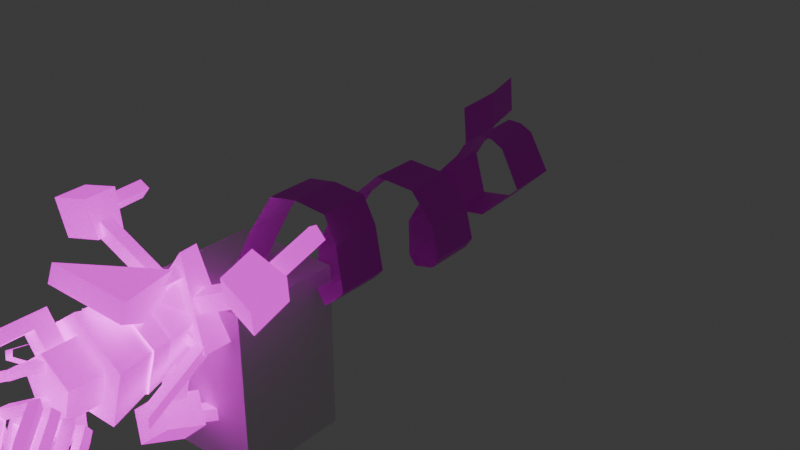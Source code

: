 # Source: lighter.blend  (saved by Blender 4.0.36; exported with 4.5.12 LTS)
import bpy
from mathutils import Matrix  # noqa: F401  (used for matrix-valued properties, if any)

bpy.ops.wm.read_factory_settings(use_empty=True)
scene = bpy.context.scene
scene.name = 'Scene'

# ---- collections
col_collection = bpy.data.collections.new('Collection'); scene.collection.children.link(col_collection)
col_ligher = bpy.data.collections.new('ligher'); scene.collection.children.link(col_ligher)
col_ligher_phy = bpy.data.collections.new('ligher_phy'); scene.collection.children.link(col_ligher_phy)

# ---- images (referenced by path relative to the original .blend; pixels are not part of the script)
import os
ASSET_DIR = os.environ.get("B2B_ASSET_DIR", "")  # directory of the original .blend (textures are referenced by path, not embedded)
HERE = os.path.dirname(os.path.abspath(__file__))  # packed textures are extracted next to this script under _unpacked/

def load_image(name, relpath, width, height, colorspace="sRGB"):
    """Load a texture the original file referenced (path relative to the .blend, or extracted next to this script)."""
    p = next((c for c in (os.path.join(HERE, relpath), os.path.join(ASSET_DIR, relpath)) if relpath and os.path.exists(c)), "")
    if p:
        img = bpy.data.images.load(p, check_existing=True)
        img.name = name
    else:  # same state as the original file: an image datablock whose file is absent (Cycles renders it pink)
        img = bpy.data.images.new(name, width, height)
        img.source = "FILE"
        img.filepath = "//" + (relpath or name)
    img.colorspace_settings.name = colorspace
    return img
img_lighter_psd_001 = load_image('lighter.psd.001', 'lighter.psd', 1024, 1024, 'sRGB')
img_lighter_emission_psd = load_image('lighter_emission.psd', 'lighter_emission.psd', 1024, 1024, 'sRGB')
img_chain_psd_001 = load_image('chain.psd.001', 'chain.psd', 1024, 1024, 'sRGB')

# ---- materials (node trees are filled in below, after node groups)
mat_ligher = bpy.data.materials.new('ligher')
mat_ligher.use_transparent_shadow = False
mat_chain = bpy.data.materials.new('chain')
mat_chain.use_transparent_shadow = False

# ---- material node trees
mat_ligher.use_nodes = True; mat_ligher.node_tree.nodes.clear()
_N = mat_ligher.node_tree.nodes; _L = mat_ligher.node_tree.links
n0 = _N.new('ShaderNodeBsdfPrincipled'); n0.name = 'Principled BSDF'; n0.location = (10, 300)
n0.inputs[3].default_value = 1.0
n0.inputs[28].default_value = 1.0
n1 = _N.new('ShaderNodeTexImage'); n1.name = 'Image Texture'; n1.location = (-280, 280)
n1.image = img_lighter_psd_001
n1.interpolation = 'Closest'
n2 = _N.new('ShaderNodeOutputMaterial'); n2.name = 'Material Output'; n2.location = (300, 300)
n3 = _N.new('ShaderNodeTexImage'); n3.name = 'Image Texture.001'; n3.location = (-280, -240)
n3.image = img_lighter_emission_psd
n3.interpolation = 'Closest'
_L.new(n0.outputs[0], n2.inputs[0])
_L.new(n1.outputs[0], n0.inputs[0])
_L.new(n3.outputs[0], n0.inputs[27])
n2.is_active_output = True
mat_chain.use_nodes = True; mat_chain.node_tree.nodes.clear()
_N = mat_chain.node_tree.nodes; _L = mat_chain.node_tree.links
n0 = _N.new('ShaderNodeBsdfPrincipled'); n0.name = 'Principled BSDF'; n0.location = (10, 300)
n0.inputs[3].default_value = 1.45
n1 = _N.new('ShaderNodeOutputMaterial'); n1.name = 'Material Output'; n1.location = (300, 300)
n2 = _N.new('ShaderNodeTexImage'); n2.name = 'Image Texture'; n2.location = (-280, 280)
n2.image = img_chain_psd_001
n2.interpolation = 'Closest'
_L.new(n0.outputs[0], n1.inputs[0])
_L.new(n2.outputs[0], n0.inputs[0])
_L.new(n2.outputs[1], n0.inputs[4])
n1.is_active_output = True

# ---- world
world_world = bpy.data.worlds.new('World'); scene.world = world_world
world_world.use_nodes = True; world_world.node_tree.nodes.clear()
_N = world_world.node_tree.nodes; _L = world_world.node_tree.links
n0 = _N.new('ShaderNodeOutputWorld'); n0.name = 'World Output'; n0.location = (300, 300)
n1 = _N.new('ShaderNodeBackground'); n1.name = 'Background'; n1.location = (10, 300)
n1.inputs[0].default_value = (0.05088, 0.05088, 0.05088, 1.0)
_L.new(n1.outputs[0], n0.inputs[0])
n0.is_active_output = True
world_world.color = (0.05088, 0.05088, 0.05088)
world_world.use_sun_shadow = False
world_world.sun_shadow_jitter_overblur = 0.0

# ---- meshes
me_cylinder_002 = bpy.data.meshes.new('Cylinder.002')
me_cylinder_002.from_pydata([(0.002081, 0.1268, 0.1172), (0.002081, 0.1495, 0.1996), (0.0363, 0.1046, 0.119), (0.04734, 0.1198, 0.2035), (0.1012, 0.05765, 0.1197), (0.1123, 0.07284, 0.2041), (0.1446, 0.02461, 0.1171), (0.1655, 0.03259, 0.1996), (0.1397, -0.002028, 0.1181), (0.1575, -0.007833, 0.2025), (0.1155, -0.0779, 0.1201), (0.1334, -0.08371, 0.2045), (0.09358, -0.1427, 0.1169), (0.1085, -0.1568, 0.1999), (0.08073, -0.1479, 0.1169), (0.08073, -0.1667, 0.2014), (0.002081, -0.1486, 0.1202), (0.002081, -0.1674, 0.2047), (-0.07657, -0.1479, 0.1169), (-0.07657, -0.1667, 0.2014), (-0.1632, -0.1756, 0.1058), (-0.1823, -0.1839, 0.1918), (-0.2035, -0.108, 0.09333), (-0.2351, -0.112, 0.172), (-0.2119, -0.003285, 0.09673), (-0.244, 0.01371, 0.1724), (-0.1765, 0.01662, 0.1057), (-0.1787, 0.02397, 0.1936), (-0.09705, 0.05765, 0.1197), (-0.1081, 0.07284, 0.2041), (-0.03214, 0.1046, 0.119), (-0.04318, 0.1198, 0.2035), (-0.1394, -0.1385, 0.03385), (-0.2043, -0.1644, 0.2629), (-0.1842, -0.002229, 0.03385), (-0.2294, -0.02984, 0.2689), (-0.06441, -0.1138, 0.05964), (-0.138, -0.1426, 0.2857), (-0.1092, 0.02242, 0.05964), (-0.1977, -0.01943, 0.2798), (-0.1618, -0.07034, 0.03385), (-0.2214, -0.05404, 0.2689), (-0.0868, -0.04569, 0.05964), (-0.1897, -0.04363, 0.2798), (-0.2226, -0.1088, 0.2629), (-0.2732, -0.008338, 0.2575), (-0.1752, 0.02387, 0.2912), (-0.1563, -0.08704, 0.2857), (-0.1459, -0.06513, 0.2912), (-0.1167, -0.1541, 0.2912), (-0.2147, -0.1863, 0.2575), (-0.2439, -0.09734, 0.2575), (-0.241, -0.07009, 0.3008), (-0.2547, -0.02856, 0.3008), (-0.2003, -0.01069, 0.3195), (-0.1867, -0.05222, 0.3195), (-0.1753, -0.1028, 0.3194), (-0.1627, -0.1412, 0.3194), (-0.2084, -0.1563, 0.3037), (-0.2211, -0.1178, 0.3037), (0.002081, 0.07959, -0.01834), (0.002081, 0.1814, 0.3521), (0.1007, 0.007943, -0.01834), (0.1975, 0.03941, 0.3521), (0.06303, -0.108, -0.01834), (0.1229, -0.1904, 0.3521), (-0.05886, -0.108, -0.01834), (-0.1187, -0.1904, 0.3521), (-0.09653, 0.007943, -0.01834), (-0.1934, 0.03941, 0.3521), (0.1191, 0.01393, 0.3521), (-0.02386, 0.08011, 0.3841), (0.03782, -0.127, 0.3872), (-0.03329, -0.127, 0.3872), (-0.08901, 0.03277, 0.3841), (0.1191, 0.01393, 0.4848), (-0.02386, 0.08011, 0.4527), (0.03782, -0.127, 0.4464), (-0.03329, -0.127, 0.4464), (-0.08901, 0.03277, 0.4527), (0.005437, 0.0618, 0.594), (-0.01837, 0.05085, 0.5887), (-0.01531, 0.08837, 0.5877), (0.005154, 0.1001, 0.5979), (0.11, 0.09904, 0.7176), (0.0909, 0.07897, 0.7378), (0.08395, 0.1058, 0.7579), (0.1031, 0.1259, 0.7378), (0.1928, 0.02147, 0.8164), (0.1847, -0.002443, 0.8395), (0.1836, 0.02156, 0.8639), (0.1918, 0.04547, 0.8408), (0.3096, 0.05835, 0.7724), (0.3417, 0.047, 0.7757), (0.3499, 0.07523, 0.7933), (0.3177, 0.08659, 0.79), (0.2342, 0.101, 0.6734), (0.2463, 0.1035, 0.6414), (0.2427, 0.1376, 0.6427), (0.2306, 0.1351, 0.6746), (0.1201, 0.04489, 0.7), (0.1017, 0.029, 0.6759), (0.07383, 0.04634, 0.6858), (0.09227, 0.06223, 0.7099), (0.1939, -0.01665, 0.7809), (0.1896, -0.05034, 0.7763), (0.1826, -0.05393, 0.8097), (0.1869, -0.02024, 0.8142), (0.3077, 0.02013, 0.737), (0.3215, -0.008992, 0.7253), (0.3517, -0.0001461, 0.739), (0.3379, 0.02897, 0.7506), (0.2297, 0.06334, 0.6357), (0.2401, 0.03837, 0.6147), (0.2473, 0.06164, 0.5906), (0.2369, 0.08662, 0.6116), (0.1078, 0.001304, 0.6657), (0.118, -0.02216, 0.6429), (0.08615, -0.02368, 0.6303), (0.07599, -0.0002161, 0.6531), (0.1907, -0.06868, 0.7561), (0.1935, -0.087, 0.7273), (0.1857, -0.1155, 0.7447), (0.183, -0.09719, 0.7735), (0.3223, -0.02567, 0.7023), (0.3074, -0.05081, 0.6844), (0.3371, -0.06796, 0.6839), (0.352, -0.04282, 0.7018), (0.2317, 0.02502, 0.5812), (0.2326, -0.008764, 0.5868), (0.2452, -0.01365, 0.5553), (0.2443, 0.02014, 0.5497), (0.08741, -0.05161, 0.6182), (0.1186, -0.06513, 0.6137), (0.1065, -0.08437, 0.5881), (0.07538, -0.07085, 0.5925), (0.1857, -0.1382, 0.7271), (0.1934, -0.1275, 0.6955), (0.1908, -0.1596, 0.6839), (0.183, -0.1703, 0.7155), (0.3424, -0.08725, 0.6608), (0.31, -0.08964, 0.65), (0.317, -0.12, 0.6357), (0.3494, -0.1176, 0.6465), (0.2403, -0.02739, 0.5189), (0.2322, -0.04627, 0.5463), (0.2366, -0.07484, 0.5279), (0.2447, -0.05596, 0.5005), (0.09708, -0.07312, 0.574), (0.1024, -0.08987, 0.6034), (0.09687, -0.1197, 0.5874), (0.09159, -0.1029, 0.558), (-0.01892, -0.04818, 0.5678), (-0.03695, -0.05393, 0.5781), (-0.04248, -0.08564, 0.5681), (-0.02255, -0.07724, 0.5525), (0.01921, 0.04098, 0.4172), (-0.01505, 0.04098, 0.4172), (-0.01505, 0.07524, 0.4172), (0.01921, 0.07524, 0.4172), (0.02292, -0.0734, 0.4172), (-0.01028, -0.06492, 0.4172), (-0.01876, -0.09811, 0.4172), (0.01444, -0.1066, 0.4172), (0.01562, 0.08056, 0.6299), (-0.005276, 0.06831, 0.6214), (-0.004068, 0.1047, 0.6197), (0.01323, 0.116, 0.6343), (0.03081, 0.08962, 0.6638), (0.00333, 0.08027, 0.6551), (0.003027, 0.1164, 0.6595), (0.0297, 0.1236, 0.6733), (0.04905, 0.08757, 0.6934), (0.005496, 0.0815, 0.6894), (0.007711, 0.1169, 0.6971), (0.05014, 0.1207, 0.7045), (0.07689, 0.09524, 0.7033), (0.06868, 0.07462, 0.7294), (0.05757, 0.1017, 0.7473), (0.06578, 0.1223, 0.7212), (0.131, 0.08146, 0.7405), (0.1031, 0.06593, 0.753), (0.0995, 0.09102, 0.776), (0.1273, 0.1065, 0.7635), (0.1492, 0.06527, 0.7609), (0.1214, 0.04975, 0.7735), (0.1177, 0.07484, 0.7965), (0.1456, 0.09037, 0.784), (0.1675, 0.04909, 0.7814), (0.1396, 0.03356, 0.794), (0.136, 0.05866, 0.817), (0.1638, 0.07419, 0.8045), (0.1857, 0.03291, 0.8019), (0.1579, 0.01738, 0.8144), (0.1542, 0.04248, 0.8375), (0.1821, 0.05801, 0.8249), (0.2077, 0.02954, 0.8062), (0.2233, 0.007367, 0.8271), (0.2253, 0.0316, 0.8512), (0.2097, 0.05377, 0.8303), (0.236, 0.0386, 0.7947), (0.2516, 0.01642, 0.8156), (0.2536, 0.04065, 0.8398), (0.238, 0.06283, 0.8188), (0.2643, 0.04766, 0.7832), (0.2799, 0.02548, 0.8042), (0.2819, 0.04971, 0.8283), (0.2663, 0.07189, 0.8074), (0.2926, 0.05671, 0.7718), (0.3082, 0.03453, 0.7927), (0.3102, 0.05876, 0.8169), (0.2946, 0.08094, 0.7959), (0.2944, 0.06107, 0.7636), (0.322, 0.06108, 0.7433), (0.3285, 0.09352, 0.7522), (0.3009, 0.09351, 0.7725), (0.2761, 0.07157, 0.7386), (0.3038, 0.07158, 0.7184), (0.3103, 0.104, 0.7273), (0.2826, 0.104, 0.7475), (0.2579, 0.08207, 0.7136), (0.2856, 0.08208, 0.6934), (0.292, 0.1145, 0.7023), (0.2644, 0.1145, 0.7225), (0.2396, 0.09257, 0.6887), (0.2673, 0.09258, 0.6684), (0.2738, 0.125, 0.6773), (0.2461, 0.125, 0.6976), (0.2214, 0.09091, 0.6816), (0.2147, 0.0878, 0.6481), (0.199, 0.1182, 0.6484), (0.2056, 0.1213, 0.6819), (0.1931, 0.07617, 0.6886), (0.1864, 0.07306, 0.6551), (0.1707, 0.1035, 0.6554), (0.1773, 0.1066, 0.6889), (0.1648, 0.06143, 0.6955), (0.1581, 0.05832, 0.6621), (0.1424, 0.08874, 0.6624), (0.149, 0.09185, 0.6958), (0.1365, 0.0467, 0.7025), (0.1298, 0.04359, 0.669), (0.1141, 0.074, 0.6693), (0.1207, 0.07711, 0.7028), (0.1345, 0.04227, 0.7063), (0.1199, 0.01298, 0.6962), (0.09593, 0.0166, 0.7204), (0.1106, 0.04589, 0.7305), (0.1528, 0.02608, 0.7268), (0.1381, -0.003201, 0.7167), (0.1142, 0.000421, 0.7409), (0.1288, 0.02971, 0.751), (0.171, 0.009904, 0.7473), (0.1564, -0.01938, 0.7372), (0.1324, -0.01576, 0.7614), (0.1471, 0.01353, 0.7715), (0.1893, -0.006276, 0.7677), (0.1746, -0.03556, 0.7576), (0.1507, -0.03194, 0.7819), (0.1653, -0.002654, 0.792), (0.2057, -0.008794, 0.7709), (0.2139, -0.04157, 0.7652), (0.2273, -0.04367, 0.7967), (0.2191, -0.01089, 0.8024), (0.234, 0.0002621, 0.7595), (0.2422, -0.03252, 0.7538), (0.2556, -0.03462, 0.7852), (0.2474, -0.001837, 0.7909), (0.2623, 0.009318, 0.748), (0.2705, -0.02346, 0.7423), (0.2839, -0.02556, 0.7738), (0.2757, 0.007219, 0.7795), (0.2906, 0.01837, 0.7365), (0.2988, -0.01441, 0.7309), (0.3122, -0.0165, 0.7623), (0.304, 0.01627, 0.768), (0.2925, 0.02296, 0.7279), (0.3048, -0.002316, 0.7083), (0.3304, 0.01802, 0.6981), (0.3181, 0.0433, 0.7177), (0.2743, 0.03346, 0.7029), (0.2865, 0.008184, 0.6833), (0.3122, 0.02852, 0.6732), (0.2999, 0.0538, 0.6928), (0.256, 0.04396, 0.678), (0.2683, 0.01868, 0.6584), (0.2939, 0.03902, 0.6482), (0.2816, 0.0643, 0.6678), (0.2378, 0.05446, 0.653), (0.25, 0.02918, 0.6334), (0.2757, 0.04952, 0.6232), (0.2634, 0.0748, 0.6428), (0.2136, 0.05226, 0.6437), (0.2218, 0.02661, 0.6225), (0.2067, 0.04325, 0.5966), (0.1986, 0.0689, 0.6178), (0.1853, 0.03753, 0.6506), (0.1935, 0.01187, 0.6294), (0.1784, 0.02851, 0.6035), (0.1703, 0.05416, 0.6247), (0.157, 0.02279, 0.6576), (0.1652, -0.002861, 0.6364), (0.1501, 0.01378, 0.6105), (0.142, 0.03943, 0.6317), (0.1287, 0.008055, 0.6646), (0.1369, -0.0176, 0.6434), (0.1218, -0.000961, 0.6175), (0.1137, 0.02469, 0.6387), (0.1237, -0.006506, 0.6774), (0.1332, -0.02768, 0.6522), (0.1068, -0.04823, 0.6595), (0.09727, -0.02706, 0.6847), (0.1419, -0.02269, 0.6979), (0.1514, -0.04386, 0.6727), (0.125, -0.06441, 0.68), (0.1155, -0.04324, 0.7052), (0.1602, -0.03887, 0.7184), (0.1697, -0.06004, 0.6932), (0.1433, -0.08059, 0.7005), (0.1338, -0.05942, 0.7257), (0.1784, -0.05505, 0.7389), (0.1879, -0.07622, 0.7137), (0.1615, -0.09678, 0.721), (0.152, -0.0756, 0.7462), (0.2118, -0.06015, 0.7453), (0.2065, -0.07906, 0.7172), (0.2213, -0.1059, 0.7325), (0.2266, -0.08701, 0.7606), (0.2401, -0.0511, 0.7339), (0.2348, -0.07, 0.7058), (0.2496, -0.09686, 0.7211), (0.2549, -0.07796, 0.7491), (0.2684, -0.04204, 0.7224), (0.2631, -0.06095, 0.6943), (0.2778, -0.08781, 0.7096), (0.2832, -0.0689, 0.7377), (0.2967, -0.03299, 0.7109), (0.2914, -0.05189, 0.6829), (0.3061, -0.07875, 0.6982), (0.3115, -0.05985, 0.7262), (0.3048, -0.01699, 0.6811), (0.2925, -0.04868, 0.6768), (0.3181, -0.05563, 0.6551), (0.3304, -0.02395, 0.6595), (0.2865, -0.006491, 0.6562), (0.2743, -0.03818, 0.6518), (0.2999, -0.04513, 0.6302), (0.3122, -0.01344, 0.6345), (0.2683, 0.004009, 0.6312), (0.256, -0.02768, 0.6268), (0.2816, -0.03463, 0.6052), (0.2939, -0.002945, 0.6095), (0.25, 0.01451, 0.6062), (0.2378, -0.01718, 0.6019), (0.2634, -0.02413, 0.5802), (0.2757, 0.007556, 0.5846), (0.2033, 0.01026, 0.5882), (0.2201, -0.01878, 0.5951), (0.217, -0.02835, 0.5623), (0.2002, 0.0006892, 0.5554), (0.175, -0.004481, 0.5951), (0.1918, -0.03352, 0.602), (0.1887, -0.04309, 0.5693), (0.1719, -0.01405, 0.5624), (0.1467, -0.01922, 0.6021), (0.1635, -0.04826, 0.609), (0.1604, -0.05782, 0.5762), (0.1436, -0.02878, 0.5694), (0.1184, -0.03395, 0.6091), (0.1352, -0.06299, 0.616), (0.1321, -0.07256, 0.5832), (0.1153, -0.04352, 0.5763), (0.1065, -0.07086, 0.6419), (0.1331, -0.06811, 0.6204), (0.1239, -0.09749, 0.6053), (0.09738, -0.1002, 0.6268), (0.1248, -0.08704, 0.6623), (0.1513, -0.08429, 0.6409), (0.1422, -0.1137, 0.6258), (0.1156, -0.1164, 0.6473), (0.143, -0.1032, 0.6828), (0.1696, -0.1005, 0.6613), (0.1604, -0.1299, 0.6463), (0.1339, -0.1326, 0.6678), (0.1613, -0.1194, 0.7033), (0.1878, -0.1166, 0.6818), (0.1787, -0.146, 0.6668), (0.1521, -0.1488, 0.6882), (0.2214, -0.1286, 0.7149), (0.2065, -0.1195, 0.6854), (0.2117, -0.1511, 0.6731), (0.2265, -0.1602, 0.7026), (0.2497, -0.1195, 0.7035), (0.2348, -0.1105, 0.674), (0.2399, -0.142, 0.6617), (0.2548, -0.1511, 0.6912), (0.278, -0.1105, 0.692), (0.2631, -0.1014, 0.6625), (0.2682, -0.133, 0.6502), (0.2831, -0.1421, 0.6797), (0.3063, -0.1014, 0.6806), (0.2914, -0.09235, 0.6511), (0.2965, -0.1239, 0.6388), (0.3114, -0.133, 0.6683), (0.322, -0.07137, 0.6246), (0.2944, -0.08581, 0.6388), (0.3009, -0.1149, 0.6218), (0.3285, -0.1004, 0.6077), (0.3038, -0.06087, 0.5997), (0.2761, -0.07531, 0.6138), (0.2826, -0.1044, 0.5969), (0.3103, -0.08992, 0.5827), (0.2856, -0.05037, 0.5747), (0.2579, -0.06481, 0.5889), (0.2644, -0.09386, 0.5719), (0.292, -0.07942, 0.5578), (0.2673, -0.03987, 0.5497), (0.2396, -0.05431, 0.5639), (0.2461, -0.08336, 0.5469), (0.2738, -0.06892, 0.5328), (0.2014, -0.03793, 0.5308), (0.217, -0.05348, 0.5571), (0.2189, -0.08241, 0.5388), (0.2033, -0.06686, 0.5126), (0.1731, -0.04699, 0.5423), (0.1887, -0.06253, 0.5685), (0.1906, -0.09147, 0.5503), (0.175, -0.07592, 0.524), (0.1448, -0.05604, 0.5538), (0.1604, -0.07159, 0.58), (0.1623, -0.1005, 0.5618), (0.1467, -0.08497, 0.5355), (0.1165, -0.0651, 0.5652), (0.1321, -0.08065, 0.5915), (0.134, -0.1096, 0.5732), (0.1184, -0.09403, 0.547), (0.07629, -0.06213, 0.5739), (0.07113, -0.07628, 0.6047), (0.05817, -0.1042, 0.5896), (0.06333, -0.09007, 0.5589), (0.05454, -0.05527, 0.5817), (0.003813, -0.07092, 0.6078), (-0.002701, -0.09256, 0.5822), (0.04143, -0.07488, 0.5554), (0.02796, -0.0422, 0.5751), (-0.005227, -0.05774, 0.5963), (-0.01619, -0.0864, 0.5783), (0.01793, -0.06451, 0.5501), (-9.239e-05, -0.04396, 0.5738), (-0.02228, -0.05639, 0.5915), (-0.03057, -0.08695, 0.5764), (-0.005698, -0.07073, 0.5526), (0.01921, 0.04098, 0.4501), (-0.01505, 0.04098, 0.4501), (-0.01505, 0.07524, 0.4501), (0.01921, 0.07524, 0.4501), (0.01921, 0.04305, 0.4835), (-0.01505, 0.04131, 0.483), (-0.01505, 0.07664, 0.4836), (0.01921, 0.07874, 0.4845), (0.01865, 0.05021, 0.5191), (-0.01505, 0.04556, 0.5174), (-0.01515, 0.08254, 0.5199), (0.01742, 0.08721, 0.5228), (0.009336, 0.05753, 0.5567), (-0.01742, 0.04895, 0.5522), (-0.01911, 0.08579, 0.5564), (0.004239, 0.09501, 0.5642), (-0.0195, -0.05453, 0.5417), (-0.03481, -0.05512, 0.5453), (-0.04262, -0.08793, 0.5427), (-0.02551, -0.08615, 0.5365), (-0.002731, -0.06336, 0.5125), (-0.0282, -0.0594, 0.5142), (-0.03587, -0.09174, 0.5127), (-0.009285, -0.09555, 0.5101), (0.01157, -0.07118, 0.4823), (-0.01736, -0.06435, 0.4828), (-0.02546, -0.09723, 0.4826), (0.004271, -0.1039, 0.4817), (0.02099, -0.0734, 0.4501), (-0.01087, -0.06492, 0.4501), (-0.01921, -0.09811, 0.4501), (0.01293, -0.1066, 0.4501), (-0.1839, -0.1348, 0.3008), (-0.1862, -0.1164, 0.3149), (-0.1893, -0.1699, 0.3684), (-0.1897, -0.1481, 0.3764), (-0.1242, -0.1867, 0.4587), (-0.128, -0.1639, 0.4613), (-0.0372, -0.1626, 0.5138), (-0.05102, -0.1441, 0.5112), (0.01843, -0.07627, 0.4754), (-0.003938, -0.07036, 0.4778), (-0.2173, -0.04737, 0.3044), (-0.203, -0.03329, 0.3161), (-0.237, -0.01321, 0.3974), (-0.2162, -0.005096, 0.3909), (-0.1836, 0.03736, 0.4973), (-0.1681, 0.04039, 0.4802), (-0.09147, 0.06856, 0.5482), (-0.09194, 0.06774, 0.5249), (0.00458, 0.04319, 0.4905), (-0.0139, 0.04654, 0.4768), (0.002081, 0.09895, 0.3521), (-0.1149, 0.01393, 0.3521), (0.002081, 0.09895, 0.4848), (-0.1149, 0.01393, 0.4848), (-0.0677, 0.1404, 0.3841), (-0.1328, 0.09311, 0.3841), (-0.0677, 0.1404, 0.4527), (-0.1328, 0.09311, 0.4527), (-0.09548, 0.1787, 0.3841), (-0.1606, 0.1314, 0.3841), (-0.09548, 0.1787, 0.4527), (-0.1606, 0.1314, 0.4527), (-0.0677, 0.1404, 0.6487), (-0.1328, 0.09311, 0.6487), (-0.09548, 0.1787, 0.6487), (-0.1606, 0.1314, 0.6487), (-0.07025, -0.1236, 0.3521), (0.07441, -0.1236, 0.3521), (-0.07025, -0.1236, 0.4848), (0.07441, -0.1236, 0.4848), (-0.03612, -0.1785, 0.3888), (0.03499, -0.1785, 0.3888), (-0.03612, -0.1785, 0.4479), (0.03499, -0.1785, 0.4479), (-0.03612, -0.2419, 0.3888), (0.03499, -0.2419, 0.3888), (-0.03612, -0.2419, 0.4479), (0.03499, -0.2419, 0.4479), (-0.03612, -0.1785, 0.6309), (0.03499, -0.1785, 0.6309), (-0.03612, -0.2419, 0.6309), (0.03499, -0.2419, 0.6309), (-0.03612, -0.1785, 0.6613), (0.03499, -0.1785, 0.6613), (-0.03612, -0.2419, 0.6613), (0.03499, -0.2419, 0.6613), (-0.0677, 0.1404, 0.6672), (-0.1328, 0.09311, 0.6672), (-0.09548, 0.1787, 0.6672), (-0.1606, 0.1314, 0.6672)], [], [(0, 1, 3, 2), (2, 3, 5, 4), (4, 5, 7, 6), (6, 7, 9, 8), (8, 9, 11, 10), (10, 11, 13, 12), (12, 13, 15, 14), (14, 15, 17, 16), (16, 17, 19, 18), (18, 19, 21, 20), (20, 21, 23, 22), (22, 23, 25, 24), (24, 25, 27, 26), (26, 27, 29, 28), (28, 29, 31, 30), (30, 31, 1, 0), (40, 51, 45, 34), (34, 45, 46, 38), (42, 48, 49, 36), (36, 49, 50, 32), (40, 42, 36, 32), (44, 33, 58, 59), (41, 43, 55, 52), (34, 38, 42, 40), (38, 46, 48, 42), (32, 50, 51, 40), (41, 35, 45, 51), (35, 39, 46, 45), (39, 43, 48, 46), (43, 41, 51, 48), (47, 37, 49, 48), (37, 33, 50, 49), (33, 44, 51, 50), (44, 47, 48, 51), (54, 53, 52, 55), (39, 35, 53, 54), (43, 39, 54, 55), (35, 41, 52, 53), (56, 59, 58, 57), (37, 47, 56, 57), (47, 44, 59, 56), (33, 37, 57, 58), (60, 61, 63, 62), (62, 63, 65, 64), (64, 65, 67, 66), (61, 69, 505, 504), (66, 67, 69, 68), (68, 69, 61, 60), (60, 62, 64, 66, 68), (76, 71, 508, 510), (63, 61, 504, 70), (67, 65, 521, 520), (69, 67, 520, 505), (65, 63, 70, 521), (75, 506, 507, 522, 523), (73, 72, 525, 524), (70, 504, 506, 75), (505, 520, 522, 507), (521, 70, 75, 523), (156, 157, 158, 159), (163, 162, 161, 160), (164, 165, 81, 80), (165, 166, 82, 81), (166, 167, 83, 82), (167, 164, 80, 83), (168, 169, 165, 164), (169, 170, 166, 165), (170, 171, 167, 166), (171, 168, 164, 167), (172, 173, 169, 168), (173, 174, 170, 169), (174, 175, 171, 170), (175, 172, 168, 171), (176, 177, 173, 172), (177, 178, 174, 173), (178, 179, 175, 174), (179, 176, 172, 175), (84, 85, 177, 176), (85, 86, 178, 177), (86, 87, 179, 178), (87, 84, 176, 179), (180, 181, 85, 84), (181, 182, 86, 85), (182, 183, 87, 86), (183, 180, 84, 87), (184, 185, 181, 180), (185, 186, 182, 181), (186, 187, 183, 182), (187, 184, 180, 183), (188, 189, 185, 184), (189, 190, 186, 185), (190, 191, 187, 186), (191, 188, 184, 187), (192, 193, 189, 188), (193, 194, 190, 189), (194, 195, 191, 190), (195, 192, 188, 191), (88, 89, 193, 192), (89, 90, 194, 193), (90, 91, 195, 194), (91, 88, 192, 195), (196, 197, 89, 88), (197, 198, 90, 89), (198, 199, 91, 90), (199, 196, 88, 91), (200, 201, 197, 196), (201, 202, 198, 197), (202, 203, 199, 198), (203, 200, 196, 199), (204, 205, 201, 200), (205, 206, 202, 201), (206, 207, 203, 202), (207, 204, 200, 203), (208, 209, 205, 204), (209, 210, 206, 205), (210, 211, 207, 206), (211, 208, 204, 207), (92, 93, 209, 208), (93, 94, 210, 209), (94, 95, 211, 210), (95, 92, 208, 211), (212, 213, 93, 92), (213, 214, 94, 93), (214, 215, 95, 94), (215, 212, 92, 95), (216, 217, 213, 212), (217, 218, 214, 213), (218, 219, 215, 214), (219, 216, 212, 215), (220, 221, 217, 216), (221, 222, 218, 217), (222, 223, 219, 218), (223, 220, 216, 219), (224, 225, 221, 220), (225, 226, 222, 221), (226, 227, 223, 222), (227, 224, 220, 223), (96, 97, 225, 224), (97, 98, 226, 225), (98, 99, 227, 226), (99, 96, 224, 227), (228, 229, 97, 96), (229, 230, 98, 97), (230, 231, 99, 98), (231, 228, 96, 99), (232, 233, 229, 228), (233, 234, 230, 229), (234, 235, 231, 230), (235, 232, 228, 231), (236, 237, 233, 232), (237, 238, 234, 233), (238, 239, 235, 234), (239, 236, 232, 235), (240, 241, 237, 236), (241, 242, 238, 237), (242, 243, 239, 238), (243, 240, 236, 239), (100, 101, 241, 240), (101, 102, 242, 241), (102, 103, 243, 242), (103, 100, 240, 243), (244, 245, 101, 100), (245, 246, 102, 101), (246, 247, 103, 102), (247, 244, 100, 103), (248, 249, 245, 244), (249, 250, 246, 245), (250, 251, 247, 246), (251, 248, 244, 247), (252, 253, 249, 248), (253, 254, 250, 249), (254, 255, 251, 250), (255, 252, 248, 251), (256, 257, 253, 252), (257, 258, 254, 253), (258, 259, 255, 254), (259, 256, 252, 255), (104, 105, 257, 256), (105, 106, 258, 257), (106, 107, 259, 258), (107, 104, 256, 259), (260, 261, 105, 104), (261, 262, 106, 105), (262, 263, 107, 106), (263, 260, 104, 107), (264, 265, 261, 260), (265, 266, 262, 261), (266, 267, 263, 262), (267, 264, 260, 263), (268, 269, 265, 264), (269, 270, 266, 265), (270, 271, 267, 266), (271, 268, 264, 267), (272, 273, 269, 268), (273, 274, 270, 269), (274, 275, 271, 270), (275, 272, 268, 271), (108, 109, 273, 272), (109, 110, 274, 273), (110, 111, 275, 274), (111, 108, 272, 275), (276, 277, 109, 108), (277, 278, 110, 109), (278, 279, 111, 110), (279, 276, 108, 111), (280, 281, 277, 276), (281, 282, 278, 277), (282, 283, 279, 278), (283, 280, 276, 279), (284, 285, 281, 280), (285, 286, 282, 281), (286, 287, 283, 282), (287, 284, 280, 283), (288, 289, 285, 284), (289, 290, 286, 285), (290, 291, 287, 286), (291, 288, 284, 287), (112, 113, 289, 288), (113, 114, 290, 289), (114, 115, 291, 290), (115, 112, 288, 291), (292, 293, 113, 112), (293, 294, 114, 113), (294, 295, 115, 114), (295, 292, 112, 115), (296, 297, 293, 292), (297, 298, 294, 293), (298, 299, 295, 294), (299, 296, 292, 295), (300, 301, 297, 296), (301, 302, 298, 297), (302, 303, 299, 298), (303, 300, 296, 299), (304, 305, 301, 300), (305, 306, 302, 301), (306, 307, 303, 302), (307, 304, 300, 303), (116, 117, 305, 304), (117, 118, 306, 305), (118, 119, 307, 306), (119, 116, 304, 307), (308, 309, 117, 116), (309, 310, 118, 117), (310, 311, 119, 118), (311, 308, 116, 119), (312, 313, 309, 308), (313, 314, 310, 309), (314, 315, 311, 310), (315, 312, 308, 311), (316, 317, 313, 312), (317, 318, 314, 313), (318, 319, 315, 314), (319, 316, 312, 315), (320, 321, 317, 316), (321, 322, 318, 317), (322, 323, 319, 318), (323, 320, 316, 319), (120, 121, 321, 320), (121, 122, 322, 321), (122, 123, 323, 322), (123, 120, 320, 323), (324, 325, 121, 120), (325, 326, 122, 121), (326, 327, 123, 122), (327, 324, 120, 123), (328, 329, 325, 324), (329, 330, 326, 325), (330, 331, 327, 326), (331, 328, 324, 327), (332, 333, 329, 328), (333, 334, 330, 329), (334, 335, 331, 330), (335, 332, 328, 331), (336, 337, 333, 332), (337, 338, 334, 333), (338, 339, 335, 334), (339, 336, 332, 335), (124, 125, 337, 336), (125, 126, 338, 337), (126, 127, 339, 338), (127, 124, 336, 339), (340, 341, 125, 124), (341, 342, 126, 125), (342, 343, 127, 126), (343, 340, 124, 127), (344, 345, 341, 340), (345, 346, 342, 341), (346, 347, 343, 342), (347, 344, 340, 343), (348, 349, 345, 344), (349, 350, 346, 345), (350, 351, 347, 346), (351, 348, 344, 347), (352, 353, 349, 348), (353, 354, 350, 349), (354, 355, 351, 350), (355, 352, 348, 351), (128, 129, 353, 352), (129, 130, 354, 353), (130, 131, 355, 354), (131, 128, 352, 355), (356, 357, 129, 128), (357, 358, 130, 129), (358, 359, 131, 130), (359, 356, 128, 131), (360, 361, 357, 356), (361, 362, 358, 357), (362, 363, 359, 358), (363, 360, 356, 359), (364, 365, 361, 360), (365, 366, 362, 361), (366, 367, 363, 362), (367, 364, 360, 363), (368, 369, 365, 364), (369, 370, 366, 365), (370, 371, 367, 366), (371, 368, 364, 367), (132, 133, 369, 368), (133, 134, 370, 369), (134, 135, 371, 370), (135, 132, 368, 371), (372, 373, 133, 132), (373, 374, 134, 133), (374, 375, 135, 134), (375, 372, 132, 135), (376, 377, 373, 372), (377, 378, 374, 373), (378, 379, 375, 374), (379, 376, 372, 375), (380, 381, 377, 376), (381, 382, 378, 377), (382, 383, 379, 378), (383, 380, 376, 379), (384, 385, 381, 380), (385, 386, 382, 381), (386, 387, 383, 382), (387, 384, 380, 383), (136, 137, 385, 384), (137, 138, 386, 385), (138, 139, 387, 386), (139, 136, 384, 387), (388, 389, 137, 136), (389, 390, 138, 137), (390, 391, 139, 138), (391, 388, 136, 139), (392, 393, 389, 388), (393, 394, 390, 389), (394, 395, 391, 390), (395, 392, 388, 391), (396, 397, 393, 392), (397, 398, 394, 393), (398, 399, 395, 394), (399, 396, 392, 395), (400, 401, 397, 396), (401, 402, 398, 397), (402, 403, 399, 398), (403, 400, 396, 399), (140, 141, 401, 400), (141, 142, 402, 401), (142, 143, 403, 402), (143, 140, 400, 403), (404, 405, 141, 140), (405, 406, 142, 141), (406, 407, 143, 142), (407, 404, 140, 143), (408, 409, 405, 404), (409, 410, 406, 405), (410, 411, 407, 406), (411, 408, 404, 407), (412, 413, 409, 408), (413, 414, 410, 409), (414, 415, 411, 410), (415, 412, 408, 411), (416, 417, 413, 412), (417, 418, 414, 413), (418, 419, 415, 414), (419, 416, 412, 415), (144, 145, 417, 416), (145, 146, 418, 417), (146, 147, 419, 418), (147, 144, 416, 419), (420, 421, 145, 144), (421, 422, 146, 145), (422, 423, 147, 146), (423, 420, 144, 147), (424, 425, 421, 420), (425, 426, 422, 421), (426, 427, 423, 422), (427, 424, 420, 423), (428, 429, 425, 424), (429, 430, 426, 425), (430, 431, 427, 426), (431, 428, 424, 427), (432, 433, 429, 428), (433, 434, 430, 429), (434, 435, 431, 430), (435, 432, 428, 431), (148, 149, 433, 432), (149, 150, 434, 433), (150, 151, 435, 434), (151, 148, 432, 435), (436, 437, 149, 148), (437, 438, 150, 149), (438, 439, 151, 150), (439, 436, 148, 151), (440, 441, 437, 436), (441, 442, 438, 437), (442, 443, 439, 438), (443, 440, 436, 439), (444, 445, 441, 440), (445, 446, 442, 441), (446, 447, 443, 442), (447, 444, 440, 443), (448, 449, 445, 444), (449, 450, 446, 445), (450, 451, 447, 446), (451, 448, 444, 447), (152, 153, 449, 448), (153, 154, 450, 449), (154, 155, 451, 450), (155, 152, 448, 451), (452, 453, 157, 156), (453, 454, 158, 157), (454, 455, 159, 158), (455, 452, 156, 159), (456, 457, 453, 452), (457, 458, 454, 453), (458, 459, 455, 454), (459, 456, 452, 455), (460, 461, 457, 456), (461, 462, 458, 457), (462, 463, 459, 458), (463, 460, 456, 459), (464, 465, 461, 460), (465, 466, 462, 461), (466, 467, 463, 462), (467, 464, 460, 463), (80, 81, 465, 464), (81, 82, 466, 465), (82, 83, 467, 466), (83, 80, 464, 467), (468, 469, 153, 152), (469, 470, 154, 153), (470, 471, 155, 154), (471, 468, 152, 155), (472, 473, 469, 468), (473, 474, 470, 469), (474, 475, 471, 470), (475, 472, 468, 471), (476, 477, 473, 472), (477, 478, 474, 473), (478, 479, 475, 474), (479, 476, 472, 475), (480, 481, 477, 476), (481, 482, 478, 477), (482, 483, 479, 478), (483, 480, 476, 479), (160, 161, 481, 480), (161, 162, 482, 481), (162, 163, 483, 482), (163, 160, 480, 483), (485, 487, 486, 484), (487, 489, 488, 486), (489, 491, 490, 488), (491, 493, 492, 490), (495, 497, 496, 494), (497, 499, 498, 496), (499, 501, 500, 498), (501, 503, 502, 500), (74, 71, 504, 505), (76, 79, 507, 506), (79, 74, 505, 507), (71, 76, 506, 504), (509, 511, 515, 513), (79, 76, 510, 511), (74, 79, 511, 509), (71, 74, 509, 508), (512, 513, 515, 514), (508, 509, 513, 512), (510, 508, 512, 514), (510, 514, 518, 516), (516, 518, 542, 540), (514, 515, 519, 518), (511, 510, 516, 517), (515, 511, 517, 519), (72, 73, 520, 521), (78, 77, 523, 522), (77, 72, 521, 523), (73, 78, 522, 520), (526, 524, 528, 530), (78, 73, 524, 526), (77, 78, 526, 527), (72, 77, 527, 525), (528, 529, 531, 530), (531, 527, 533, 535), (525, 527, 531, 529), (524, 525, 529, 528), (532, 534, 538, 536), (527, 526, 532, 533), (526, 530, 534, 532), (530, 531, 535, 534), (537, 536, 538, 539), (535, 533, 537, 539), (534, 535, 539, 538), (541, 540, 542, 543), (518, 519, 543, 542), (519, 517, 541, 543), (533, 516, 540, 537), (516, 533, 532, 517), (536, 537, 540, 541), (536, 541, 517, 532)])
me_cylinder_002.polygons.foreach_set('use_smooth', [0, 0, 0, 0, 0, 0, 0, 0, 0, 0, 0, 0, 0, 0, 0, 0, 0, 0, 0, 0, 0, 0, 0, 0, 0, 0, 0, 0, 0, 0, 0, 0, 0, 0, 0, 0, 0, 0, 0, 0, 0, 0, 0, 0, 0, 0, 0, 0, 0, 0, 0, 0, 0, 0, 0, 0, 0, 0, 0, 0, 0, 0, 0, 0, 0, 0, 0, 0, 0, 0, 0, 0, 0, 0, 0, 0, 0, 0, 0, 0, 0, 0, 0, 0, 0, 0, 0, 0, 0, 0, 0, 0, 0, 0, 0, 0, 0, 0, 0, 0, 0, 0, 0, 0, 0, 0, 0, 0, 0, 0, 0, 0, 0, 0, 0, 0, 0, 0, 0, 0, 0, 0, 0, 0, 0, 0, 0, 0, 0, 0, 0, 0, 0, 0, 0, 0, 0, 0, 0, 0, 0, 0, 0, 0, 0, 0, 0, 0, 0, 0, 0, 0, 0, 0, 0, 0, 0, 0, 0, 0, 0, 0, 0, 0, 0, 0, 0, 0, 0, 0, 0, 0, 0, 0, 0, 0, 0, 0, 0, 0, 0, 0, 0, 0, 0, 0, 0, 0, 0, 0, 0, 0, 0, 0, 0, 0, 0, 0, 0, 0, 0, 0, 0, 0, 0, 0, 0, 0, 0, 0, 0, 0, 0, 0, 0, 0, 0, 0, 0, 0, 0, 0, 0, 0, 0, 0, 0, 0, 0, 0, 0, 0, 0, 0, 0, 0, 0, 0, 0, 0, 0, 0, 0, 0, 0, 0, 0, 0, 0, 0, 0, 0, 0, 0, 0, 0, 0, 0, 0, 0, 0, 0, 0, 0, 0, 0, 0, 0, 0, 0, 0, 0, 0, 0, 0, 0, 0, 0, 0, 0, 0, 0, 0, 0, 0, 0, 0, 0, 0, 0, 0, 0, 0, 0, 0, 0, 0, 0, 0, 0, 0, 0, 0, 0, 0, 0, 0, 0, 0, 0, 0, 0, 0, 0, 0, 0, 0, 0, 0, 0, 0, 0, 0, 0, 0, 0, 0, 0, 0, 0, 0, 0, 0, 0, 0, 0, 0, 0, 0, 0, 0, 0, 0, 0, 0, 0, 0, 0, 0, 0, 0, 0, 0, 0, 0, 0, 0, 0, 0, 0, 0, 0, 0, 0, 0, 0, 0, 0, 0, 0, 0, 0, 0, 0, 0, 0, 0, 0, 0, 0, 0, 0, 0, 0, 0, 0, 0, 0, 0, 0, 0, 0, 0, 0, 0, 0, 0, 0, 0, 0, 0, 0, 0, 0, 0, 0, 0, 0, 0, 0, 0, 0, 0, 0, 0, 0, 0, 0, 0, 0, 0, 0, 0, 0, 0, 0, 0, 0, 0, 0, 0, 0, 0, 0, 0, 0, 0, 0, 0, 0, 0, 0, 0, 0, 0, 0, 0, 0, 0, 0, 0, 0, 0, 0, 0, 0, 0, 0, 0, 0, 0, 1, 1, 1, 1, 1, 1, 1, 1, 0, 0, 0, 0, 0, 0, 0, 0, 0, 0, 0, 0, 0, 0, 0, 0, 0, 0, 0, 0, 0, 0, 0, 0, 0, 0, 0, 0, 0, 0, 0, 0, 0, 0, 0, 0, 0, 0, 0, 0, 0, 0])
_uv = me_cylinder_002.uv_layers.new(name='UVMap')
_uv.uv.foreach_set('vector', [0.7656, 0.5627, 0.83, 0.5436, 0.8225, 0.5804, 0.7591, 0.5903, 0.7591, 0.5903, 0.8225, 0.5804, 0.8085, 0.6369, 0.745, 0.6468, 0.745, 0.6468, 0.8085, 0.6369, 0.793, 0.6847, 0.7333, 0.6859, 0.7333, 0.6859, 0.793, 0.6847, 0.8019, 0.7159, 0.7383, 0.7066, 0.7383, 0.7066, 0.8019, 0.7159, 0.8187, 0.7719, 0.7551, 0.7626, 0.7551, 0.7626, 0.8187, 0.7719, 0.83, 0.8255, 0.7657, 0.8101, 0.8249, 0.01419, 0.8978, 8.515e-09, 0.9008, 0.02519, 0.8259, 0.02594, 0.8259, 0.02594, 0.9008, 0.02519, 0.9055, 0.0925, 0.8306, 0.09325, 0.8306, 0.09325, 0.9055, 0.0925, 0.9043, 0.1599, 0.8294, 0.1606, 0.8294, 0.1606, 0.9043, 0.1599, 0.9004, 0.2533, 0.8249, 0.2393, 0.9236, 0.5525, 1.0, 0.5436, 0.996, 0.6183, 0.9229, 0.6198, 0.9229, 0.6198, 0.996, 0.6183, 1.0, 0.7244, 0.929, 0.7082, 0.3069, 0.8364, 0.237, 0.8484, 0.226, 0.7923, 0.3022, 0.8005, 0.3022, 0.8005, 0.226, 0.7923, 0.2224, 0.7178, 0.2972, 0.722, 0.2972, 0.722, 0.2224, 0.7178, 0.2278, 0.6493, 0.3026, 0.6534, 0.3026, 0.6534, 0.2278, 0.6493, 0.2347, 0.603, 0.3069, 0.6185, 0.6076, 0.8752, 0.6078, 0.6685, 0.6893, 0.6685, 0.6699, 0.8752, 0.8781, 0.5436, 0.8678, 0.3346, 0.9607, 0.3346, 0.9492, 0.5436, 0.08638, 0.8747, 0.08638, 0.6675, 0.1678, 0.6675, 0.1487, 0.8747, 0.8415, 0.7526, 0.83, 0.5436, 0.9229, 0.5436, 0.9126, 0.7526, 0.8181, 0.2623, 0.7462, 0.2623, 0.7462, 0.2, 0.8181, 0.2, 0.4787, 0.7714, 0.4787, 0.7205, 0.5134, 0.7283, 0.5134, 0.7634, 0.6893, 0.773, 0.6893, 0.743, 0.7226, 0.7313, 0.7226, 0.7829, 0.8181, 0.3247, 0.7462, 0.3247, 0.7462, 0.2623, 0.8181, 0.2623, 0.02404, 0.8747, 0.004922, 0.6675, 0.08638, 0.6675, 0.08638, 0.8747, 0.5452, 0.8752, 0.5264, 0.6685, 0.6078, 0.6685, 0.6076, 0.8752, 0.8617, 0.8638, 0.8617, 0.8859, 0.83, 0.9156, 0.83, 0.8341, 0.8617, 0.8859, 0.892, 0.8859, 0.9237, 0.9156, 0.83, 0.9156, 0.892, 0.8859, 0.892, 0.8638, 0.9237, 0.8341, 0.9237, 0.9156, 0.892, 0.8638, 0.8617, 0.8638, 0.83, 0.8341, 0.9237, 0.8341, 0.9085, 0.8188, 0.9085, 0.7679, 0.9237, 0.7526, 0.9237, 0.8341, 0.9085, 0.7679, 0.8451, 0.7679, 0.83, 0.7526, 0.9237, 0.7526, 0.8451, 0.7679, 0.8451, 0.8188, 0.83, 0.8341, 0.83, 0.7526, 0.8451, 0.8188, 0.9085, 0.8188, 0.9237, 0.8341, 0.83, 0.8341, 0.5167, 0.6685, 0.5167, 0.7205, 0.4787, 0.7205, 0.4787, 0.6685, 0.512, 0.7831, 0.512, 0.8131, 0.4787, 0.8229, 0.4787, 0.7714, 0.7214, 0.7908, 0.7214, 0.8129, 0.6893, 0.8209, 0.6893, 0.7829, 0.9545, 0.09025, 0.9545, 0.0681, 0.9864, 0.06031, 0.9864, 0.09832, 0.1656, 0.9703, 0.1218, 0.9703, 0.1218, 0.9352, 0.1656, 0.9352, 0.2165, 0.9697, 0.1656, 0.9697, 0.1734, 0.9352, 0.2086, 0.9352, 0.7227, 0.6685, 0.7227, 0.7313, 0.6893, 0.7234, 0.6893, 0.68, 0.2165, 0.9352, 0.2793, 0.9352, 0.2678, 0.9685, 0.2244, 0.9685, 0.5403, 0.1748, 0.3835, 0.2201, 0.3845, 0.1279, 0.535, 0.1283, 0.535, 0.1283, 0.3845, 0.1279, 0.3835, 0.0362, 0.5403, 0.082, 0.5395, 0.4084, 0.384, 0.4286, 0.3849, 0.3308, 0.5399, 0.359, 0.1973, 1.831e-08, 0.3192, 0.1665, 0.2484, 0.1679, 0.1754, 0.06816, 0.5429, 0.3034, 0.3842, 0.327, 0.3851, 0.2261, 0.5434, 0.2525, 0.5386, 0.5014, 0.383, 0.5266, 0.384, 0.4286, 0.5391, 0.452, 0.4265, 0.5769, 0.4491, 0.6501, 0.3874, 0.6954, 0.3268, 0.6503, 0.351, 0.5771, 0.3787, 0.08538, 0.3315, 0.08538, 0.3315, 0.04239, 0.3787, 0.04239, 2.317e-08, 0.06818, 0.1973, 1.831e-08, 0.1754, 0.06816, 0.05728, 0.109, 0.1973, 0.3376, 4.106e-08, 0.2769, 0.05728, 0.2339, 0.1754, 0.2703, 0.3192, 0.1665, 0.1973, 0.3376, 0.1754, 0.2703, 0.2484, 0.1679, 4.106e-08, 0.2769, 2.317e-08, 0.06818, 0.05728, 0.109, 0.05728, 0.2339, 0.7512, 7.987e-09, 0.8249, 0.1008, 0.7512, 0.2, 0.6318, 0.1604, 0.6318, 0.0368, 0.3372, 0.1733, 0.3869, 0.1721, 0.3858, 0.2081, 0.3361, 0.2093, 0.8404, 0.4416, 0.8408, 0.3288, 0.7333, 0.3286, 0.733, 0.4415, 0.3192, 0.9661, 0.3192, 0.8404, 0.4313, 0.84, 0.4313, 0.9658, 0.8408, 0.3401, 0.8404, 0.4416, 0.733, 0.4415, 0.7333, 0.3399, 0.202, 0.582, 0.1968, 0.5829, 0.1954, 0.575, 0.2006, 0.5742, 0.202, 0.5815, 0.2031, 0.5762, 0.211, 0.5762, 0.2098, 0.5815, 0.09541, 0.4093, 0.09705, 0.4014, 0.1048, 0.4032, 0.1032, 0.4111, 0.1613, 0.5866, 0.162, 0.5787, 0.1673, 0.5802, 0.1676, 0.5882, 0.099, 0.5775, 0.1009, 0.5697, 0.1074, 0.5712, 0.1055, 0.5789, 0.1622, 0.5698, 0.161, 0.562, 0.1671, 0.5604, 0.1673, 0.5685, 0.08832, 0.4076, 0.08996, 0.3998, 0.09705, 0.4014, 0.09541, 0.4093, 0.1555, 0.585, 0.1562, 0.5772, 0.162, 0.5787, 0.1613, 0.5866, 0.09189, 0.5759, 0.09381, 0.5682, 0.1009, 0.5697, 0.099, 0.5775, 0.1565, 0.5713, 0.1553, 0.5634, 0.161, 0.562, 0.1622, 0.5698, 0.08122, 0.4059, 0.08286, 0.3981, 0.08996, 0.3998, 0.08832, 0.4076, 0.1498, 0.5835, 0.1504, 0.5757, 0.1562, 0.5772, 0.1555, 0.585, 0.08478, 0.5743, 0.0867, 0.5666, 0.09381, 0.5682, 0.09189, 0.5759, 0.1508, 0.5727, 0.1496, 0.5648, 0.1553, 0.5634, 0.1565, 0.5713, 0.07413, 0.4043, 0.07577, 0.3965, 0.08286, 0.3981, 0.08122, 0.4059, 0.144, 0.582, 0.1447, 0.5742, 0.1504, 0.5757, 0.1498, 0.5835, 0.07767, 0.5727, 0.07959, 0.565, 0.0867, 0.5666, 0.08478, 0.5743, 0.1452, 0.5742, 0.144, 0.5663, 0.1496, 0.5648, 0.1508, 0.5727, 0.06622, 0.4023, 0.07048, 0.3956, 0.07577, 0.3965, 0.07413, 0.4043, 0.2115, 0.577, 0.2195, 0.5764, 0.2189, 0.5815, 0.211, 0.5815, 0.07144, 0.5712, 0.07051, 0.5633, 0.07959, 0.565, 0.07767, 0.5727, 0.1809, 0.5604, 0.1803, 0.5525, 0.1866, 0.5502, 0.1881, 0.5579, 0.06108, 0.3957, 0.06746, 0.391, 0.07048, 0.3956, 0.06622, 0.4023, 0.2254, 0.4737, 0.2254, 0.4657, 0.2319, 0.4656, 0.2308, 0.4735, 0.06569, 0.5743, 0.06198, 0.5673, 0.07051, 0.5633, 0.07144, 0.5712, 0.1714, 0.56, 0.172, 0.5521, 0.1803, 0.5525, 0.1809, 0.5604, 0.0566, 0.3898, 0.06298, 0.3851, 0.06746, 0.391, 0.06108, 0.3957, 0.2179, 0.4736, 0.2179, 0.4657, 0.2254, 0.4657, 0.2254, 0.4737, 0.05908, 0.5777, 0.05538, 0.5707, 0.06198, 0.5673, 0.06569, 0.5743, 0.164, 0.5595, 0.1646, 0.5515, 0.172, 0.5521, 0.1714, 0.56, 0.05212, 0.3839, 0.05849, 0.3792, 0.06298, 0.3851, 0.0566, 0.3898, 0.2105, 0.4736, 0.2105, 0.4657, 0.2179, 0.4657, 0.2179, 0.4736, 0.05247, 0.5811, 0.04877, 0.5741, 0.05538, 0.5707, 0.05908, 0.5777, 0.1566, 0.5589, 0.1571, 0.551, 0.1646, 0.5515, 0.164, 0.5595, 0.04764, 0.378, 0.05401, 0.3733, 0.05849, 0.3792, 0.05212, 0.3839, 0.203, 0.4736, 0.203, 0.4656, 0.2105, 0.4657, 0.2105, 0.4736, 0.04586, 0.5844, 0.04216, 0.5774, 0.04877, 0.5741, 0.05247, 0.5811, 0.1491, 0.5584, 0.1497, 0.5505, 0.1571, 0.551, 0.1566, 0.5589, 0.04582, 0.3738, 0.04748, 0.3661, 0.05401, 0.3733, 0.04764, 0.378, 0.1933, 0.4736, 0.1926, 0.4656, 0.203, 0.4656, 0.203, 0.4736, 0.03613, 0.5882, 0.03797, 0.5805, 0.04216, 0.5774, 0.04586, 0.5844, 0.144, 0.5581, 0.1452, 0.5502, 0.1497, 0.5505, 0.1491, 0.5584, 0.04245, 0.3769, 0.03859, 0.3701, 0.04748, 0.3661, 0.04582, 0.3738, 0.2207, 0.3781, 0.2207, 0.3703, 0.2311, 0.3702, 0.2304, 0.3781, 0.02928, 0.5803, 0.03571, 0.5758, 0.03797, 0.5805, 0.03613, 0.5882, 0.2214, 0.5073, 0.2215, 0.4995, 0.226, 0.4994, 0.2266, 0.5072, 0.03596, 0.3806, 0.0321, 0.3738, 0.03859, 0.3701, 0.04245, 0.3769, 0.2132, 0.3781, 0.2132, 0.3703, 0.2207, 0.3703, 0.2207, 0.3781, 0.02502, 0.5741, 0.03145, 0.5697, 0.03571, 0.5758, 0.02928, 0.5803, 0.214, 0.5073, 0.2141, 0.4995, 0.2215, 0.4995, 0.2214, 0.5073, 0.02947, 0.3842, 0.02561, 0.3774, 0.0321, 0.3738, 0.03596, 0.3806, 0.2058, 0.3781, 0.2058, 0.3703, 0.2132, 0.3703, 0.2132, 0.3781, 0.02077, 0.568, 0.0272, 0.5636, 0.03145, 0.5697, 0.02502, 0.5741, 0.2065, 0.5072, 0.2066, 0.4994, 0.2141, 0.4995, 0.214, 0.5073, 0.02298, 0.3879, 0.01912, 0.3811, 0.02561, 0.3774, 0.02947, 0.3842, 0.1983, 0.378, 0.1983, 0.3702, 0.2058, 0.3703, 0.2058, 0.3781, 0.01651, 0.5619, 0.02294, 0.5575, 0.0272, 0.5636, 0.02077, 0.568, 0.1991, 0.5072, 0.1992, 0.4994, 0.2066, 0.4994, 0.2065, 0.5072, 0.01901, 0.3881, 0.01147, 0.3863, 0.01912, 0.3811, 0.02298, 0.3879, 0.1891, 0.3781, 0.187, 0.3704, 0.1983, 0.3702, 0.1983, 0.378, 0.01147, 0.5516, 0.01905, 0.5533, 0.02294, 0.5575, 0.01651, 0.5619, 0.1934, 0.5073, 0.1955, 0.4996, 0.1992, 0.4994, 0.1991, 0.5072, 0.02265, 0.3901, 0.01642, 0.3943, 0.01147, 0.3863, 0.01901, 0.3881, 0.1996, 0.553, 0.1996, 0.5604, 0.1881, 0.5604, 0.1902, 0.553, 0.02078, 0.5448, 0.02458, 0.5513, 0.01905, 0.5533, 0.01147, 0.5516, 0.1993, 0.5229, 0.1993, 0.5303, 0.1955, 0.5304, 0.1934, 0.5229, 0.02719, 0.3961, 0.02096, 0.4003, 0.01642, 0.3943, 0.02265, 0.3901, 0.2073, 0.553, 0.2072, 0.5604, 0.1996, 0.5604, 0.1996, 0.553, 0.02751, 0.5413, 0.0313, 0.5478, 0.02458, 0.5513, 0.02078, 0.5448, 0.2069, 0.5229, 0.2069, 0.5304, 0.1993, 0.5303, 0.1993, 0.5229, 0.03173, 0.4022, 0.02549, 0.4064, 0.02096, 0.4003, 0.02719, 0.3961, 0.2149, 0.553, 0.2149, 0.5604, 0.2072, 0.5604, 0.2073, 0.553, 0.03423, 0.5378, 0.03802, 0.5443, 0.0313, 0.5478, 0.02751, 0.5413, 0.2146, 0.523, 0.2146, 0.5304, 0.2069, 0.5304, 0.2069, 0.5229, 0.03627, 0.4083, 0.03003, 0.4125, 0.02549, 0.4064, 0.03173, 0.4022, 0.2225, 0.553, 0.2225, 0.5604, 0.2149, 0.5604, 0.2149, 0.553, 0.04095, 0.5344, 0.04474, 0.5409, 0.03802, 0.5443, 0.03423, 0.5378, 0.2222, 0.523, 0.2222, 0.5304, 0.2146, 0.5304, 0.2146, 0.523, 0.0377, 0.4123, 0.03523, 0.4189, 0.03003, 0.4125, 0.03627, 0.4083, 0.2309, 0.553, 0.2337, 0.5602, 0.2225, 0.5604, 0.2225, 0.553, 0.05134, 0.5304, 0.05068, 0.5375, 0.04474, 0.5409, 0.04095, 0.5344, 0.2291, 0.523, 0.2263, 0.5302, 0.2222, 0.5304, 0.2222, 0.523, 0.04062, 0.4093, 0.04255, 0.4153, 0.03523, 0.4189, 0.0377, 0.4123, 0.2039, 0.4592, 0.2038, 0.4656, 0.1926, 0.4656, 0.1955, 0.4592, 0.05877, 0.5384, 0.05439, 0.543, 0.05068, 0.5375, 0.05134, 0.5304, 0.19, 0.5389, 0.1901, 0.5452, 0.186, 0.5453, 0.1831, 0.539, 0.04716, 0.4057, 0.04909, 0.4118, 0.04255, 0.4153, 0.04062, 0.4093, 0.2115, 0.4593, 0.2114, 0.4656, 0.2038, 0.4656, 0.2039, 0.4592, 0.06314, 0.5444, 0.05876, 0.5491, 0.05439, 0.543, 0.05877, 0.5384, 0.1976, 0.5389, 0.1977, 0.5452, 0.1901, 0.5452, 0.19, 0.5389, 0.05371, 0.4022, 0.05564, 0.4083, 0.04909, 0.4118, 0.04716, 0.4057, 0.2191, 0.4593, 0.2191, 0.4656, 0.2114, 0.4656, 0.2115, 0.4593, 0.06751, 0.5504, 0.06313, 0.5551, 0.05876, 0.5491, 0.06314, 0.5444, 0.2053, 0.5389, 0.2054, 0.5452, 0.1977, 0.5452, 0.1976, 0.5389, 0.06025, 0.3987, 0.06218, 0.4048, 0.05564, 0.4083, 0.05371, 0.4022, 0.2268, 0.4593, 0.2267, 0.4656, 0.2191, 0.4656, 0.2191, 0.4593, 0.07188, 0.5564, 0.0675, 0.5611, 0.06313, 0.5551, 0.06751, 0.5504, 0.2129, 0.5389, 0.213, 0.5452, 0.2054, 0.5452, 0.2053, 0.5389, 0.2163, 0.545, 0.2204, 0.5502, 0.2129, 0.5502, 0.213, 0.5452, 0.2344, 0.4593, 0.2386, 0.4654, 0.2267, 0.4656, 0.2268, 0.4593, 0.0771, 0.5669, 0.07188, 0.5671, 0.0675, 0.5611, 0.07188, 0.5564, 0.2206, 0.5389, 0.2163, 0.545, 0.213, 0.5452, 0.2129, 0.5389, 0.172, 0.3702, 0.172, 0.3633, 0.1794, 0.3633, 0.1752, 0.3698, 0.1858, 0.4616, 0.1926, 0.4603, 0.1923, 0.4721, 0.1868, 0.4689, 0.1753, 0.4262, 0.1753, 0.4193, 0.1828, 0.4193, 0.187, 0.4257, 0.19, 0.4967, 0.1831, 0.4957, 0.1853, 0.4926, 0.1907, 0.4893, 0.1646, 0.3702, 0.1646, 0.3633, 0.172, 0.3633, 0.172, 0.3702, 0.1848, 0.4543, 0.1916, 0.453, 0.1926, 0.4603, 0.1858, 0.4616, 0.1678, 0.4262, 0.1678, 0.4193, 0.1753, 0.4193, 0.1753, 0.4262, 0.1892, 0.5041, 0.1823, 0.503, 0.1831, 0.4957, 0.19, 0.4967, 0.1571, 0.3702, 0.1571, 0.3633, 0.1646, 0.3633, 0.1646, 0.3702, 0.1838, 0.4469, 0.1906, 0.4456, 0.1916, 0.453, 0.1848, 0.4543, 0.1604, 0.4262, 0.1604, 0.4193, 0.1678, 0.4193, 0.1678, 0.4262, 0.1885, 0.5115, 0.1816, 0.5104, 0.1823, 0.503, 0.1892, 0.5041, 0.1497, 0.3702, 0.1497, 0.3633, 0.1571, 0.3633, 0.1571, 0.3702, 0.1828, 0.4395, 0.1896, 0.4383, 0.1906, 0.4456, 0.1838, 0.4469, 0.1529, 0.4261, 0.1529, 0.4193, 0.1604, 0.4193, 0.1604, 0.4262, 0.1877, 0.5189, 0.1808, 0.5178, 0.1816, 0.5104, 0.1885, 0.5115, 0.1459, 0.3702, 0.1431, 0.3633, 0.1497, 0.3633, 0.1497, 0.3702, 0.1822, 0.433, 0.1868, 0.4275, 0.1896, 0.4383, 0.1828, 0.4395, 0.1418, 0.4262, 0.1446, 0.4193, 0.1529, 0.4193, 0.1529, 0.4261, 0.1865, 0.5271, 0.1818, 0.5217, 0.1808, 0.5178, 0.1877, 0.5189, 0.2213, 0.4916, 0.2213, 0.4843, 0.2279, 0.4844, 0.2251, 0.4915, 0.1757, 0.4333, 0.1757, 0.4262, 0.1868, 0.4275, 0.1822, 0.433, 0.222, 0.5389, 0.2221, 0.5317, 0.2304, 0.5317, 0.2331, 0.5388, 0.1782, 0.5277, 0.1779, 0.5205, 0.1818, 0.5217, 0.1865, 0.5271, 0.2139, 0.4915, 0.2139, 0.4843, 0.2213, 0.4843, 0.2213, 0.4916, 0.1682, 0.4333, 0.1682, 0.4262, 0.1757, 0.4262, 0.1757, 0.4333, 0.2146, 0.5389, 0.2146, 0.5316, 0.2221, 0.5317, 0.222, 0.5389, 0.1708, 0.5279, 0.1705, 0.5207, 0.1779, 0.5205, 0.1782, 0.5277, 0.2064, 0.4915, 0.2064, 0.4842, 0.2139, 0.4843, 0.2139, 0.4915, 0.1608, 0.4333, 0.1608, 0.4262, 0.1682, 0.4262, 0.1682, 0.4333, 0.2071, 0.5388, 0.2072, 0.5316, 0.2146, 0.5316, 0.2146, 0.5389, 0.1633, 0.5282, 0.163, 0.521, 0.1705, 0.5207, 0.1708, 0.5279, 0.199, 0.4914, 0.199, 0.4842, 0.2064, 0.4842, 0.2064, 0.4915, 0.1533, 0.4333, 0.1534, 0.4262, 0.1608, 0.4262, 0.1608, 0.4333, 0.1997, 0.5388, 0.1997, 0.5315, 0.2072, 0.5316, 0.2071, 0.5388, 0.1559, 0.5284, 0.1556, 0.5212, 0.163, 0.521, 0.1633, 0.5282, 0.1953, 0.4916, 0.1934, 0.4842, 0.199, 0.4842, 0.199, 0.4914, 0.1478, 0.4325, 0.1421, 0.4279, 0.1534, 0.4262, 0.1533, 0.4333, 0.1884, 0.5389, 0.1904, 0.5316, 0.1997, 0.5315, 0.1997, 0.5388, 0.1465, 0.5279, 0.152, 0.5231, 0.1556, 0.5212, 0.1559, 0.5284, 0.1984, 0.4369, 0.1984, 0.4446, 0.1926, 0.4446, 0.1946, 0.4369, 0.1493, 0.438, 0.1418, 0.4393, 0.1421, 0.4279, 0.1478, 0.4325, 0.1546, 0.3781, 0.1545, 0.3858, 0.145, 0.3858, 0.1431, 0.3781, 0.1466, 0.5184, 0.1541, 0.5195, 0.152, 0.5231, 0.1465, 0.5279, 0.2061, 0.437, 0.206, 0.4446, 0.1984, 0.4446, 0.1984, 0.4369, 0.1503, 0.4455, 0.1428, 0.4468, 0.1418, 0.4393, 0.1493, 0.438, 0.1622, 0.3782, 0.1621, 0.3858, 0.1545, 0.3858, 0.1546, 0.3781, 0.1473, 0.5109, 0.1548, 0.5119, 0.1541, 0.5195, 0.1466, 0.5184, 0.2137, 0.437, 0.2136, 0.4447, 0.206, 0.4446, 0.2061, 0.437, 0.1513, 0.453, 0.1438, 0.4543, 0.1428, 0.4468, 0.1503, 0.4455, 0.1698, 0.3782, 0.1698, 0.3859, 0.1621, 0.3858, 0.1622, 0.3782, 0.148, 0.5033, 0.1556, 0.5044, 0.1548, 0.5119, 0.1473, 0.5109, 0.2213, 0.4371, 0.2213, 0.4448, 0.2136, 0.4447, 0.2137, 0.437, 0.1523, 0.4605, 0.1448, 0.4619, 0.1438, 0.4543, 0.1513, 0.453, 0.1775, 0.3783, 0.1774, 0.3859, 0.1698, 0.3859, 0.1698, 0.3782, 0.1487, 0.4958, 0.1563, 0.4969, 0.1556, 0.5044, 0.148, 0.5033, 0.2262, 0.4369, 0.2266, 0.4446, 0.2213, 0.4448, 0.2213, 0.4371, 0.1522, 0.4659, 0.1471, 0.472, 0.1448, 0.4619, 0.1523, 0.4605, 0.1879, 0.3781, 0.1874, 0.3858, 0.1774, 0.3859, 0.1775, 0.3783, 0.1505, 0.4861, 0.1558, 0.492, 0.1563, 0.4969, 0.1487, 0.4958, 0.198, 0.4448, 0.198, 0.4528, 0.1926, 0.4528, 0.1932, 0.4448, 0.1574, 0.4652, 0.1572, 0.4732, 0.1471, 0.472, 0.1522, 0.4659, 0.1537, 0.4754, 0.1537, 0.4834, 0.1437, 0.4834, 0.1432, 0.4754, 0.1601, 0.4847, 0.1605, 0.4927, 0.1558, 0.492, 0.1505, 0.4861, 0.2057, 0.4448, 0.2056, 0.4528, 0.198, 0.4528, 0.198, 0.4448, 0.1648, 0.4653, 0.1647, 0.4733, 0.1572, 0.4732, 0.1574, 0.4652, 0.1613, 0.4754, 0.1613, 0.4835, 0.1537, 0.4834, 0.1537, 0.4754, 0.1675, 0.4843, 0.1679, 0.4923, 0.1605, 0.4927, 0.1601, 0.4847, 0.2133, 0.4448, 0.2133, 0.4528, 0.2056, 0.4528, 0.2057, 0.4448, 0.1723, 0.4655, 0.1721, 0.4735, 0.1647, 0.4733, 0.1648, 0.4653, 0.169, 0.4755, 0.1689, 0.4835, 0.1613, 0.4835, 0.1613, 0.4754, 0.1749, 0.4839, 0.1753, 0.4919, 0.1679, 0.4923, 0.1675, 0.4843, 0.2209, 0.4449, 0.2209, 0.4529, 0.2133, 0.4528, 0.2133, 0.4448, 0.1797, 0.4656, 0.1795, 0.4737, 0.1721, 0.4735, 0.1723, 0.4655, 0.1766, 0.4755, 0.1766, 0.4835, 0.1689, 0.4835, 0.169, 0.4755, 0.1823, 0.4835, 0.1828, 0.4915, 0.1753, 0.4919, 0.1749, 0.4839, 0.2259, 0.4448, 0.2251, 0.4527, 0.2209, 0.4529, 0.2209, 0.4449, 0.1839, 0.4672, 0.1895, 0.4727, 0.1795, 0.4737, 0.1797, 0.4656, 0.1869, 0.4754, 0.1876, 0.4834, 0.1766, 0.4835, 0.1766, 0.4755, 0.193, 0.4845, 0.1876, 0.4901, 0.1828, 0.4915, 0.1823, 0.4835, 0.2216, 0.4994, 0.2217, 0.4919, 0.2258, 0.4916, 0.2264, 0.4992, 0.1819, 0.4634, 0.1893, 0.4626, 0.1895, 0.4727, 0.1839, 0.4672, 0.2207, 0.4835, 0.2208, 0.476, 0.2316, 0.4757, 0.2308, 0.4833, 0.1934, 0.4953, 0.186, 0.4948, 0.1876, 0.4901, 0.193, 0.4845, 0.2142, 0.4993, 0.2143, 0.4918, 0.2217, 0.4919, 0.2216, 0.4994, 0.1808, 0.456, 0.1883, 0.4552, 0.1893, 0.4626, 0.1819, 0.4634, 0.2132, 0.4835, 0.2133, 0.4759, 0.2208, 0.476, 0.2207, 0.4835, 0.1927, 0.5027, 0.1852, 0.5021, 0.186, 0.4948, 0.1934, 0.4953, 0.2067, 0.4992, 0.2068, 0.4917, 0.2143, 0.4918, 0.2142, 0.4993, 0.1798, 0.4486, 0.1873, 0.4479, 0.1883, 0.4552, 0.1808, 0.456, 0.2058, 0.4834, 0.2059, 0.4759, 0.2133, 0.4759, 0.2132, 0.4835, 0.1919, 0.51, 0.1844, 0.5095, 0.1852, 0.5021, 0.1927, 0.5027, 0.1993, 0.4992, 0.1994, 0.4916, 0.2068, 0.4917, 0.2067, 0.4992, 0.1788, 0.4413, 0.1863, 0.4405, 0.1873, 0.4479, 0.1798, 0.4486, 0.1983, 0.4834, 0.1984, 0.4758, 0.2059, 0.4759, 0.2058, 0.4834, 0.1911, 0.5174, 0.1837, 0.5169, 0.1844, 0.5095, 0.1919, 0.51, 0.1934, 0.4991, 0.1953, 0.4916, 0.1994, 0.4916, 0.1993, 0.4992, 0.1796, 0.4371, 0.1845, 0.4317, 0.1863, 0.4405, 0.1788, 0.4413, 0.1893, 0.4833, 0.1876, 0.4757, 0.1984, 0.4758, 0.1983, 0.4834, 0.1888, 0.528, 0.1837, 0.5228, 0.1837, 0.5169, 0.1911, 0.5174, 0.2254, 0.5742, 0.2255, 0.5669, 0.2296, 0.5668, 0.2313, 0.5741, 0.1755, 0.4384, 0.1754, 0.4311, 0.1845, 0.4317, 0.1796, 0.4371, 0.2209, 0.3702, 0.221, 0.363, 0.2318, 0.3629, 0.23, 0.3702, 0.178, 0.5296, 0.1778, 0.5224, 0.1837, 0.5228, 0.1888, 0.528, 0.218, 0.5741, 0.2181, 0.5669, 0.2255, 0.5669, 0.2254, 0.5742, 0.168, 0.4384, 0.168, 0.4311, 0.1754, 0.4311, 0.1755, 0.4384, 0.2135, 0.3702, 0.2135, 0.363, 0.221, 0.363, 0.2209, 0.3702, 0.1706, 0.5299, 0.1704, 0.5226, 0.1778, 0.5224, 0.178, 0.5296, 0.2105, 0.5741, 0.2106, 0.5669, 0.2181, 0.5669, 0.218, 0.5741, 0.1606, 0.4384, 0.1605, 0.4311, 0.168, 0.4311, 0.168, 0.4384, 0.206, 0.3702, 0.2061, 0.363, 0.2135, 0.363, 0.2135, 0.3702, 0.1631, 0.5301, 0.1629, 0.5229, 0.1704, 0.5226, 0.1706, 0.5299, 0.2031, 0.574, 0.2032, 0.5668, 0.2106, 0.5669, 0.2105, 0.5741, 0.1531, 0.4384, 0.1531, 0.4311, 0.1605, 0.4311, 0.1606, 0.4384, 0.1986, 0.3702, 0.1986, 0.3629, 0.2061, 0.363, 0.206, 0.3702, 0.1557, 0.5304, 0.1555, 0.5231, 0.1629, 0.5229, 0.1631, 0.5301, 0.1965, 0.5741, 0.1999, 0.567, 0.2032, 0.5668, 0.2031, 0.574, 0.1499, 0.4365, 0.1447, 0.4315, 0.1531, 0.4311, 0.1531, 0.4384, 0.1902, 0.3702, 0.187, 0.3631, 0.1986, 0.3629, 0.1986, 0.3702, 0.144, 0.5289, 0.149, 0.5238, 0.1555, 0.5231, 0.1557, 0.5304, 0.2087, 0.5815, 0.2087, 0.5881, 0.2052, 0.5882, 0.202, 0.5815, 0.1522, 0.4397, 0.1454, 0.44, 0.1447, 0.4315, 0.1499, 0.4365, 0.1988, 0.4195, 0.1988, 0.4261, 0.187, 0.4262, 0.1902, 0.4195, 0.1432, 0.5171, 0.15, 0.5172, 0.149, 0.5238, 0.144, 0.5289, 0.2163, 0.5815, 0.2163, 0.5881, 0.2087, 0.5881, 0.2087, 0.5815, 0.1531, 0.4472, 0.1464, 0.4475, 0.1454, 0.44, 0.1522, 0.4397, 0.2064, 0.4195, 0.2064, 0.4261, 0.1988, 0.4261, 0.1988, 0.4195, 0.144, 0.5096, 0.1507, 0.5096, 0.15, 0.5172, 0.1432, 0.5171, 0.224, 0.5816, 0.224, 0.5881, 0.2163, 0.5881, 0.2163, 0.5815, 0.1541, 0.4547, 0.1474, 0.455, 0.1464, 0.4475, 0.1531, 0.4472, 0.2141, 0.4195, 0.2141, 0.4261, 0.2064, 0.4261, 0.2064, 0.4195, 0.1447, 0.502, 0.1515, 0.5021, 0.1507, 0.5096, 0.144, 0.5096, 0.2316, 0.5816, 0.2316, 0.5882, 0.224, 0.5881, 0.224, 0.5816, 0.1551, 0.4622, 0.1484, 0.4625, 0.1474, 0.455, 0.1541, 0.4547, 0.2217, 0.4195, 0.2217, 0.4262, 0.2141, 0.4261, 0.2141, 0.4195, 0.1454, 0.4945, 0.1522, 0.4946, 0.1515, 0.5021, 0.1447, 0.502, 0.2393, 0.5816, 0.2356, 0.5879, 0.2316, 0.5882, 0.2316, 0.5816, 0.1543, 0.4663, 0.1493, 0.4699, 0.1484, 0.4625, 0.1551, 0.4622, 0.2293, 0.4195, 0.233, 0.4259, 0.2217, 0.4262, 0.2217, 0.4195, 0.1478, 0.4835, 0.1529, 0.487, 0.1522, 0.4946, 0.1454, 0.4945, 0.204, 0.5606, 0.2028, 0.5668, 0.1989, 0.5655, 0.1965, 0.5606, 0.1517, 0.544, 0.1516, 0.5502, 0.144, 0.5502, 0.1477, 0.5441, 0.04191, 0.5218, 0.04564, 0.5269, 0.0352, 0.5304, 0.03522, 0.5249, 0.2039, 0.4529, 0.2039, 0.4591, 0.1962, 0.459, 0.1926, 0.4529, 0.2114, 0.5606, 0.2102, 0.5668, 0.2028, 0.5668, 0.204, 0.5606, 0.1594, 0.544, 0.1592, 0.5502, 0.1516, 0.5502, 0.1517, 0.544, 0.04862, 0.5186, 0.05235, 0.5237, 0.04564, 0.5269, 0.04191, 0.5218, 0.2115, 0.4529, 0.2115, 0.4591, 0.2039, 0.4591, 0.2039, 0.4529, 0.2189, 0.5606, 0.2177, 0.5668, 0.2102, 0.5668, 0.2114, 0.5606, 0.167, 0.544, 0.1669, 0.5502, 0.1592, 0.5502, 0.1594, 0.544, 0.05533, 0.5154, 0.05907, 0.5205, 0.05235, 0.5237, 0.04862, 0.5186, 0.2192, 0.453, 0.2192, 0.4592, 0.2115, 0.4591, 0.2115, 0.4529, 0.2263, 0.5606, 0.2251, 0.5668, 0.2177, 0.5668, 0.2189, 0.5606, 0.1746, 0.544, 0.1745, 0.5502, 0.1669, 0.5502, 0.167, 0.544, 0.06205, 0.5122, 0.06578, 0.5173, 0.05907, 0.5205, 0.05533, 0.5154, 0.2268, 0.4531, 0.2268, 0.4592, 0.2192, 0.4592, 0.2192, 0.453, 0.1831, 0.539, 0.1781, 0.5437, 0.1746, 0.544, 0.1745, 0.5389, 0.1781, 0.5437, 0.1812, 0.5501, 0.1745, 0.5502, 0.1746, 0.544, 0.06811, 0.5098, 0.07529, 0.5108, 0.06578, 0.5173, 0.06205, 0.5122, 0.2386, 0.4529, 0.2354, 0.4592, 0.2268, 0.4592, 0.2268, 0.4531, 0.06325, 0.4594, 0.05984, 0.4526, 0.06363, 0.4526, 0.07044, 0.4551, 0.2216, 0.5229, 0.2216, 0.5153, 0.2281, 0.5153, 0.2249, 0.5225, 0.06411, 0.5047, 0.07031, 0.5002, 0.07529, 0.5108, 0.06811, 0.5098, 0.2211, 0.3859, 0.2211, 0.3784, 0.2295, 0.3783, 0.2327, 0.3856, 0.05671, 0.4629, 0.05329, 0.4561, 0.05984, 0.4526, 0.06325, 0.4594, 0.2141, 0.5229, 0.2141, 0.5153, 0.2216, 0.5153, 0.2216, 0.5229, 0.05993, 0.4986, 0.06612, 0.4941, 0.07031, 0.5002, 0.06411, 0.5047, 0.2136, 0.3859, 0.2136, 0.3784, 0.2211, 0.3784, 0.2211, 0.3859, 0.05016, 0.4664, 0.04675, 0.4596, 0.05329, 0.4561, 0.05671, 0.4629, 0.2067, 0.5229, 0.2067, 0.5153, 0.2141, 0.5153, 0.2141, 0.5229, 0.05575, 0.4924, 0.06194, 0.488, 0.06612, 0.4941, 0.05993, 0.4986, 0.2062, 0.3859, 0.2062, 0.3783, 0.2136, 0.3784, 0.2136, 0.3859, 0.04362, 0.4699, 0.0402, 0.4631, 0.04675, 0.4596, 0.05016, 0.4664, 0.1992, 0.5229, 0.1992, 0.5153, 0.2067, 0.5153, 0.2067, 0.5229, 0.05157, 0.4863, 0.05776, 0.4818, 0.06194, 0.488, 0.05575, 0.4924, 0.1987, 0.3859, 0.1987, 0.3783, 0.2062, 0.3783, 0.2062, 0.3859, 0.03535, 0.4737, 0.0372, 0.4661, 0.0402, 0.4631, 0.04362, 0.4699, 0.1951, 0.5229, 0.1934, 0.5153, 0.1992, 0.5153, 0.1992, 0.5229, 0.04881, 0.4812, 0.05065, 0.4737, 0.05776, 0.4818, 0.05157, 0.4863, 0.1879, 0.3859, 0.1897, 0.3783, 0.1987, 0.3783, 0.1987, 0.3859, 0.02953, 0.4667, 0.03582, 0.4621, 0.0372, 0.4661, 0.03535, 0.4737, 0.2205, 0.5153, 0.2205, 0.5075, 0.2264, 0.5074, 0.2246, 0.5152, 0.04388, 0.4843, 0.04043, 0.4774, 0.05065, 0.4737, 0.04881, 0.4812, 0.1762, 0.3781, 0.1763, 0.3703, 0.1853, 0.3703, 0.187, 0.3781, 0.02516, 0.4606, 0.03145, 0.456, 0.03582, 0.4621, 0.02953, 0.4667, 0.2131, 0.5152, 0.2131, 0.5074, 0.2205, 0.5075, 0.2205, 0.5153, 0.03722, 0.4877, 0.03376, 0.4807, 0.04043, 0.4774, 0.04388, 0.4843, 0.1688, 0.3781, 0.1688, 0.3703, 0.1763, 0.3703, 0.1762, 0.3781, 0.0208, 0.4546, 0.02709, 0.45, 0.03145, 0.456, 0.02516, 0.4606, 0.2056, 0.5152, 0.2057, 0.5074, 0.2131, 0.5074, 0.2131, 0.5152, 0.03055, 0.491, 0.0271, 0.484, 0.03376, 0.4807, 0.03722, 0.4877, 0.1613, 0.378, 0.1614, 0.3702, 0.1688, 0.3703, 0.1688, 0.3781, 0.01643, 0.4485, 0.02272, 0.444, 0.02709, 0.45, 0.0208, 0.4546, 0.1982, 0.5151, 0.1982, 0.5073, 0.2057, 0.5074, 0.2056, 0.5152, 0.02389, 0.4943, 0.02043, 0.4873, 0.0271, 0.484, 0.03055, 0.491, 0.1539, 0.378, 0.1539, 0.3702, 0.1614, 0.3702, 0.1613, 0.378, 0.01147, 0.4396, 0.01909, 0.4415, 0.02272, 0.444, 0.01643, 0.4485, 0.194, 0.5153, 0.1934, 0.5074, 0.1982, 0.5073, 0.1982, 0.5151, 0.01908, 0.4954, 0.01147, 0.4935, 0.02043, 0.4873, 0.02389, 0.4943, 0.1431, 0.3781, 0.1438, 0.3703, 0.1539, 0.3702, 0.1539, 0.378, 0.01988, 0.4337, 0.02358, 0.4408, 0.01909, 0.4415, 0.01147, 0.4396, 0.1976, 0.4289, 0.1976, 0.4369, 0.1926, 0.4369, 0.1933, 0.4289, 0.02284, 0.4988, 0.01629, 0.5033, 0.01147, 0.4935, 0.01908, 0.4954, 0.1549, 0.5309, 0.1549, 0.5389, 0.1446, 0.5389, 0.144, 0.5309, 0.02653, 0.4301, 0.03023, 0.4372, 0.02358, 0.4408, 0.01988, 0.4337, 0.2052, 0.4289, 0.2052, 0.4369, 0.1976, 0.4369, 0.1976, 0.4289, 0.02707, 0.5051, 0.02052, 0.5096, 0.01629, 0.5033, 0.02284, 0.4988, 0.1626, 0.5309, 0.1626, 0.5389, 0.1549, 0.5389, 0.1549, 0.5309, 0.03319, 0.4265, 0.03689, 0.4335, 0.03023, 0.4372, 0.02653, 0.4301, 0.2129, 0.4289, 0.2129, 0.4369, 0.2052, 0.4369, 0.2052, 0.4289, 0.0313, 0.5113, 0.02475, 0.5159, 0.02052, 0.5096, 0.02707, 0.5051, 0.1702, 0.5309, 0.1702, 0.5389, 0.1626, 0.5389, 0.1626, 0.5309, 0.03984, 0.4229, 0.04354, 0.4299, 0.03689, 0.4335, 0.03319, 0.4265, 0.2205, 0.4289, 0.2205, 0.4369, 0.2129, 0.4369, 0.2129, 0.4289, 0.03553, 0.5176, 0.02898, 0.5222, 0.02475, 0.5159, 0.0313, 0.5113, 0.1779, 0.5309, 0.1779, 0.5389, 0.1702, 0.5389, 0.1702, 0.5309, 0.04897, 0.4189, 0.04714, 0.4267, 0.04354, 0.4299, 0.03984, 0.4229, 0.2252, 0.4289, 0.2258, 0.4369, 0.2205, 0.4369, 0.2205, 0.4289, 0.03773, 0.5224, 0.03573, 0.5302, 0.02898, 0.5222, 0.03553, 0.5176, 0.1884, 0.5309, 0.1878, 0.5389, 0.1779, 0.5389, 0.1779, 0.5309, 0.05542, 0.4264, 0.04893, 0.4311, 0.04714, 0.4267, 0.04897, 0.4189, 0.15, 0.3869, 0.1481, 0.3947, 0.1431, 0.3935, 0.1456, 0.3859, 0.0419, 0.5194, 0.04548, 0.5266, 0.03573, 0.5302, 0.03773, 0.5224, 0.1532, 0.4088, 0.155, 0.4167, 0.1454, 0.4189, 0.1431, 0.4113, 0.05978, 0.4324, 0.05329, 0.4371, 0.04893, 0.4311, 0.05542, 0.4264, 0.1573, 0.3887, 0.1553, 0.3965, 0.1481, 0.3947, 0.15, 0.3869, 0.04857, 0.5161, 0.05214, 0.5232, 0.04548, 0.5266, 0.0419, 0.5194, 0.1604, 0.4072, 0.1622, 0.415, 0.155, 0.4167, 0.1532, 0.4088, 0.06415, 0.4384, 0.05766, 0.4431, 0.05329, 0.4371, 0.05978, 0.4324, 0.1645, 0.3906, 0.1625, 0.3983, 0.1553, 0.3965, 0.1573, 0.3887, 0.05523, 0.5127, 0.05881, 0.5199, 0.05214, 0.5232, 0.04857, 0.5161, 0.1677, 0.4055, 0.1695, 0.4134, 0.1622, 0.415, 0.1604, 0.4072, 0.06851, 0.4445, 0.06203, 0.4492, 0.05766, 0.4431, 0.06415, 0.4384, 0.1717, 0.3924, 0.1697, 0.4002, 0.1625, 0.3983, 0.1645, 0.3906, 0.06189, 0.5094, 0.06547, 0.5166, 0.05881, 0.5199, 0.05523, 0.5127, 0.175, 0.4039, 0.1768, 0.4117, 0.1695, 0.4134, 0.1677, 0.4055, 0.07134, 0.449, 0.06665, 0.4555, 0.06203, 0.4492, 0.06851, 0.4445, 0.1793, 0.3943, 0.1791, 0.4023, 0.1697, 0.4002, 0.1717, 0.3924, 0.07063, 0.5054, 0.07179, 0.5133, 0.06547, 0.5166, 0.06189, 0.5094, 0.1819, 0.4023, 0.1819, 0.4103, 0.1768, 0.4117, 0.175, 0.4039, 0.07627, 0.4499, 0.07377, 0.4574, 0.06665, 0.4555, 0.07134, 0.449, 0.1856, 0.3926, 0.187, 0.4004, 0.1791, 0.4023, 0.1793, 0.3943, 0.07956, 0.5071, 0.0783, 0.5149, 0.07179, 0.5133, 0.07063, 0.5054, 0.1876, 0.404, 0.1859, 0.4118, 0.1819, 0.4103, 0.1819, 0.4023, 0.08307, 0.4517, 0.08057, 0.4592, 0.07377, 0.4574, 0.07627, 0.4499, 0.1915, 0.391, 0.1929, 0.3988, 0.187, 0.4004, 0.1856, 0.3926, 0.08642, 0.5086, 0.08516, 0.5165, 0.0783, 0.5149, 0.07956, 0.5071, 0.1936, 0.4058, 0.192, 0.4136, 0.1859, 0.4118, 0.1876, 0.404, 0.08988, 0.4535, 0.08737, 0.461, 0.08057, 0.4592, 0.08307, 0.4517, 0.1975, 0.3893, 0.1989, 0.3971, 0.1929, 0.3988, 0.1915, 0.391, 0.09328, 0.5102, 0.09202, 0.518, 0.08516, 0.5165, 0.08642, 0.5086, 0.1996, 0.4075, 0.198, 0.4153, 0.192, 0.4136, 0.1936, 0.4058, 0.09668, 0.4552, 0.09418, 0.4628, 0.08737, 0.461, 0.08988, 0.4535, 0.2035, 0.3877, 0.2049, 0.3955, 0.1989, 0.3971, 0.1975, 0.3893, 0.1001, 0.5118, 0.09888, 0.5196, 0.09202, 0.518, 0.09328, 0.5102, 0.2056, 0.4093, 0.204, 0.4171, 0.198, 0.4153, 0.1996, 0.4075, 0.1039, 0.4572, 0.1018, 0.4648, 0.09418, 0.4628, 0.09668, 0.4552, 0.2101, 0.3859, 0.2104, 0.3939, 0.2049, 0.3955, 0.2035, 0.3877, 0.1065, 0.5132, 0.105, 0.521, 0.09888, 0.5196, 0.1001, 0.5118, 0.2109, 0.4109, 0.2104, 0.4189, 0.204, 0.4171, 0.2056, 0.4093, 0.1339, 0.4174, 0.1356, 0.4096, 0.1431, 0.4111, 0.1415, 0.4189, 0.1911, 0.584, 0.1897, 0.5761, 0.1954, 0.575, 0.1968, 0.5829, 0.1346, 0.5863, 0.1365, 0.5785, 0.144, 0.5804, 0.1421, 0.5882, 0.1899, 0.573, 0.1908, 0.5651, 0.1965, 0.5662, 0.1957, 0.5742, 0.1264, 0.4158, 0.128, 0.408, 0.1356, 0.4096, 0.1339, 0.4174, 0.1853, 0.585, 0.1839, 0.5771, 0.1897, 0.5761, 0.1911, 0.584, 0.1272, 0.5844, 0.1291, 0.5767, 0.1365, 0.5785, 0.1346, 0.5863, 0.1841, 0.5719, 0.185, 0.5639, 0.1908, 0.5651, 0.1899, 0.573, 0.1189, 0.4143, 0.1205, 0.4065, 0.128, 0.408, 0.1264, 0.4158, 0.1796, 0.586, 0.1782, 0.5782, 0.1839, 0.5771, 0.1853, 0.585, 0.1197, 0.5825, 0.1216, 0.5748, 0.1291, 0.5767, 0.1272, 0.5844, 0.1783, 0.5707, 0.1792, 0.5628, 0.185, 0.5639, 0.1841, 0.5719, 0.1114, 0.4127, 0.113, 0.4049, 0.1205, 0.4065, 0.1189, 0.4143, 0.1739, 0.5871, 0.1725, 0.5792, 0.1782, 0.5782, 0.1796, 0.586, 0.1123, 0.5807, 0.1142, 0.5729, 0.1216, 0.5748, 0.1197, 0.5825, 0.1726, 0.5696, 0.1734, 0.5616, 0.1792, 0.5628, 0.1783, 0.5707, 0.1032, 0.4111, 0.1048, 0.4032, 0.113, 0.4049, 0.1114, 0.4127, 0.1676, 0.5882, 0.1673, 0.5802, 0.1725, 0.5792, 0.1739, 0.5871, 0.1055, 0.5789, 0.1074, 0.5712, 0.1142, 0.5729, 0.1123, 0.5807, 0.1673, 0.5685, 0.1671, 0.5604, 0.1734, 0.5616, 0.1726, 0.5696, 0.1119, 0.459, 0.1101, 0.4667, 0.1018, 0.4648, 0.1039, 0.4572, 0.2164, 0.3869, 0.2158, 0.3948, 0.2104, 0.3939, 0.2101, 0.3859, 0.1135, 0.515, 0.1116, 0.5227, 0.105, 0.521, 0.1065, 0.5132, 0.2161, 0.4102, 0.2166, 0.4181, 0.2104, 0.4189, 0.2109, 0.4109, 0.1194, 0.4608, 0.1175, 0.4684, 0.1101, 0.4667, 0.1119, 0.459, 0.2222, 0.3878, 0.2215, 0.3958, 0.2158, 0.3948, 0.2164, 0.3869, 0.1209, 0.517, 0.119, 0.5246, 0.1116, 0.5227, 0.1135, 0.515, 0.2219, 0.4094, 0.2224, 0.4173, 0.2166, 0.4181, 0.2161, 0.4102, 0.1269, 0.4625, 0.125, 0.4702, 0.1175, 0.4684, 0.1194, 0.4608, 0.2279, 0.3887, 0.2272, 0.3967, 0.2215, 0.3958, 0.2222, 0.3878, 0.1284, 0.5189, 0.1265, 0.5265, 0.119, 0.5246, 0.1209, 0.517, 0.2278, 0.4086, 0.2283, 0.4166, 0.2224, 0.4173, 0.2219, 0.4094, 0.1344, 0.4642, 0.1325, 0.4719, 0.125, 0.4702, 0.1269, 0.4625, 0.2336, 0.3896, 0.233, 0.3976, 0.2272, 0.3967, 0.2279, 0.3887, 0.1358, 0.5208, 0.1339, 0.5285, 0.1265, 0.5265, 0.1284, 0.5189, 0.2336, 0.4078, 0.2341, 0.4158, 0.2283, 0.4166, 0.2278, 0.4086, 0.1418, 0.466, 0.14, 0.4737, 0.1325, 0.4719, 0.1344, 0.4642, 0.2393, 0.3905, 0.2387, 0.3985, 0.233, 0.3976, 0.2336, 0.3896, 0.1432, 0.5227, 0.1413, 0.5304, 0.1339, 0.5285, 0.1358, 0.5208, 0.2395, 0.407, 0.2399, 0.415, 0.2341, 0.4158, 0.2336, 0.4078, 0.6699, 0.5853, 0.6885, 0.5515, 0.7081, 0.5563, 0.6876, 0.5925, 0.6885, 0.5515, 0.6997, 0.4621, 0.7199, 0.4615, 0.7081, 0.5563, 0.6997, 0.4621, 0.687, 0.3833, 0.7043, 0.3733, 0.7199, 0.4615, 0.687, 0.3833, 0.635, 0.3723, 0.6434, 0.3595, 0.7043, 0.3733, 0.5718, 0.625, 0.6276, 0.5836, 0.6438, 0.5956, 0.5726, 0.6448, 0.6276, 0.5836, 0.6588, 0.4921, 0.6789, 0.4937, 0.6438, 0.5956, 0.6588, 0.4921, 0.6458, 0.4139, 0.6612, 0.4015, 0.6789, 0.4937, 0.6458, 0.4139, 0.5723, 0.4009, 0.5718, 0.3844, 0.6612, 0.4015, 0.7186, 0.2983, 0.7186, 0.2293, 0.7462, 0.2023, 0.7462, 0.3264, 0.6594, 0.228, 0.6594, 0.2971, 0.6318, 0.324, 0.6318, 0.2, 0.6594, 0.2971, 0.7186, 0.2983, 0.7462, 0.3264, 0.6318, 0.324, 0.7186, 0.2293, 0.6594, 0.228, 0.6318, 0.2, 0.7462, 0.2023, 0.5249, 0.04921, 0.4769, 0.04921, 0.4769, 0.02139, 0.5249, 0.02139, 0.5036, 0.2304, 0.5036, 0.2867, 0.4514, 0.2867, 0.4514, 0.2304, 0.5249, 0.09309, 0.4769, 0.0931, 0.4769, 0.04921, 0.5249, 0.04921, 0.5078, 0.2304, 0.4514, 0.2304, 0.4514, 0.1782, 0.5078, 0.1782, 0.4609, 0.2736, 0.4154, 0.2736, 0.4154, 0.2256, 0.4609, 0.2256, 0.5078, 0.1782, 0.4514, 0.1782, 0.4514, 0.1451, 0.5078, 0.1451, 0.3787, 0.04239, 0.3315, 0.04239, 0.3315, 0.01514, 0.3787, 0.01514, 0.3787, 0.04239, 0.3787, 0.01514, 0.5136, 0.01514, 0.5136, 0.04239, 0.5136, 0.04239, 0.5136, 0.01514, 0.5262, 0.01514, 0.5262, 0.04239, 0.4609, 0.2256, 0.4154, 0.2256, 0.4154, 0.08844, 0.4609, 0.08844, 0.4017, 0.2823, 0.3561, 0.2823, 0.3561, 0.1451, 0.4017, 0.1451, 0.4769, 0.02139, 0.4769, 0.04921, 0.3398, 0.04921, 0.3398, 0.02139, 0.7472, 0.8671, 0.7472, 0.9225, 0.7155, 0.9519, 0.7155, 0.8391, 0.7982, 0.9214, 0.7982, 0.8659, 0.83, 0.8366, 0.83, 0.9494, 0.7982, 0.8659, 0.7472, 0.8671, 0.7155, 0.8391, 0.83, 0.8366, 0.7472, 0.9225, 0.7982, 0.9214, 0.83, 0.9494, 0.7155, 0.9519, 0.4802, 0.2428, 0.5216, 0.2428, 0.5216, 0.2871, 0.4802, 0.2871, 0.4813, 0.207, 0.5227, 0.207, 0.5216, 0.2428, 0.4802, 0.2428, 0.3312, 0.1724, 0.3312, 0.1226, 0.3672, 0.1206, 0.3672, 0.1704, 0.3337, 0.2299, 0.3744, 0.2299, 0.3754, 0.2651, 0.3347, 0.2651, 0.5107, 0.2662, 0.4609, 0.2662, 0.4609, 0.2248, 0.5107, 0.2248, 0.3754, 0.3087, 0.3754, 0.2651, 0.5013, 0.2651, 0.5013, 0.3087, 0.3347, 0.2651, 0.3754, 0.2651, 0.3754, 0.3087, 0.3347, 0.3087, 0.3361, 0.2093, 0.3858, 0.2081, 0.3869, 0.2525, 0.3372, 0.2537, 0.3522, 0.2428, 0.3522, 0.2871, 0.331, 0.2871, 0.331, 0.2428, 0.4514, 0.2731, 0.4017, 0.2731, 0.4017, 0.1451, 0.4514, 0.1451, 0.4802, 0.2428, 0.4802, 0.2871, 0.3522, 0.2871, 0.3522, 0.2428, 0.5107, 0.2248, 0.4609, 0.2248, 0.4609, 0.09683, 0.5107, 0.09683, 0.5125, 0.06377, 0.4713, 0.07751, 0.459, 0.04078, 0.5002, 0.02704, 0.5013, 0.3087, 0.5013, 0.2651, 0.5222, 0.2651, 0.5222, 0.3087, 0.5107, 0.09683, 0.4609, 0.09683, 0.4609, 0.07554, 0.5107, 0.07554, 0.4677, 0.2535, 0.5146, 0.2683, 0.5059, 0.2958, 0.459, 0.281, 0.4609, 0.08844, 0.4154, 0.08844, 0.4154, 0.07554, 0.4609, 0.07554, 0.3398, 0.02139, 0.3398, 0.04921, 0.3268, 0.04921, 0.3268, 0.02139, 0.5013, 0.2651, 0.5136, 0.04239, 0.5262, 0.04239, 0.5222, 0.2651, 0.4154, 0.07554, 0.4154, 0.31, 0.368, 0.2948, 0.3618, 0.09308, 0.4713, 0.07751, 0.5125, 0.06377, 0.5146, 0.2683, 0.4677, 0.2535, 0.331, 0.2428, 0.3268, 0.04921, 0.3398, 0.04921, 0.3522, 0.2428])
me_cylinder_002.materials.append(mat_ligher)
me_cylinder_002.update()
me_plane_001 = bpy.data.meshes.new('Plane.001')
me_plane_001.from_pydata([(0.00378, -0.03711, 0.04947), (0.01312, -0.08976, -0.01141), (-0.003895, 0.1069, 0.04947), (0.007835, 0.05418, -0.01141), (0.02408, 0.0161, 0.153), (0.01915, 0.1598, 0.153), (0.08448, 0.03423, 0.2592), (0.08448, 0.1772, 0.2592), (0.1742, 0.03265, 0.2763), (0.1742, 0.1753, 0.2763), (0.2723, 0.02978, 0.2712), (0.2723, 0.1725, 0.2712), (0.3165, 0.02088, 0.2061), (0.3165, 0.1646, 0.2061), (0.3414, 0.01492, 0.08621), (0.3414, 0.162, 0.08621), (0.2934, 0.03468, 0.03825), (0.2934, 0.1822, 0.03825), (0.2312, 0.06278, -0.01313), (0.2312, 0.2106, -0.01313), (0.176, 0.09764, -0.01142), (0.176, 0.2453, -0.01142), (0.1591, 0.1103, -0.006281), (0.1591, 0.2577, -0.006281), (0.09788, 0.1833, 0.06223), (0.09788, 0.328, 0.06223), (0.09858, 0.2282, 0.1256), (0.09858, 0.3711, 0.1256), (0.1091, 0.247, 0.1547), (0.1091, 0.3893, 0.1547), (0.1967, 0.3083, 0.2507), (0.1967, 0.4493, 0.2507), (0.3011, 0.3245, 0.2352), (0.3011, 0.4662, 0.2352), (0.3663, 0.3304, 0.1499), (0.3663, 0.475, 0.1507), (0.3789, 0.3405, 0.05426), (0.3789, 0.4882, 0.05639), (0.343, 0.361, 0.008719), (0.343, 0.509, 0.01155), (0.2349, 0.4222, -0.05002), (0.2349, 0.5703, -0.04593), (0.1883, 0.4542, -0.04418), (0.1883, 0.6017, -0.03985), (0.1331, 0.5177, 0.019), (0.1331, 0.6624, 0.02309), (0.1757, 0.5935, 0.155), (0.1757, 0.7358, 0.1589), (0.276, 0.6517, 0.278), (0.276, 0.7931, 0.2817), (0.3153, 0.6534, 0.2754), (0.3153, 0.7952, 0.2793), (0.3519, 0.6517, 0.2575), (0.3519, 0.7942, 0.2618), (0.3657, 0.6498, 0.2348), (0.3657, 0.7928, 0.2393), (0.4154, 0.6398, 0.1586), (0.4154, 0.7857, 0.1645), (0.2792, 0.6739, 0.02629), (0.2792, 0.8203, 0.03298), (0.155, 0.7101, -0.01155), (0.155, 0.8558, -0.004974), (0.08617, 0.7615, 0.08138), (0.08617, 0.9054, 0.08695), (0.1355, 0.7793, 0.1774), (0.1355, 0.9232, 0.1845), (0.1246, 0.7826, 0.2822), (0.1246, 0.9265, 0.2892), (0.08967, 1.084, 0.1786), (0.07879, 1.087, 0.2833)], [], [(0, 1, 3, 2), (0, 2, 5, 4), (4, 5, 7, 6), (6, 7, 9, 8), (8, 9, 11, 10), (10, 11, 13, 12), (12, 13, 15, 14), (14, 15, 17, 16), (16, 17, 19, 18), (18, 19, 21, 20), (20, 21, 23, 22), (22, 23, 25, 24), (24, 25, 27, 26), (26, 27, 29, 28), (28, 29, 31, 30), (30, 31, 33, 32), (32, 33, 35, 34), (34, 35, 37, 36), (36, 37, 39, 38), (38, 39, 41, 40), (40, 41, 43, 42), (42, 43, 45, 44), (44, 45, 47, 46), (46, 47, 49, 48), (48, 49, 51, 50), (50, 51, 53, 52), (52, 53, 55, 54), (54, 55, 57, 56), (56, 57, 59, 58), (58, 59, 61, 60), (60, 61, 63, 62), (62, 63, 65, 64), (64, 65, 67, 66), (67, 65, 68, 69)])
_uv = me_plane_001.uv_layers.new(name='UVMap')
_uv.uv.foreach_set('vector', [0.3475, -1.532, 0.3091, -1.617, 0.5057, -1.611, 0.5442, -1.525, 0.3475, -1.532, 0.5442, -1.525, 0.5513, -1.379, 0.3552, -1.385, 0.3552, -1.385, 0.5513, -1.379, 0.5513, -1.207, 0.3565, -1.218, 0.3565, -1.218, 0.5513, -1.207, 0.5423, -1.083, 0.3478, -1.093, 0.3478, -1.093, 0.5423, -1.083, 0.5511, -0.9491, 0.3565, -0.9593, 0.3565, -0.9593, 0.5511, -0.9491, 0.5347, -0.8424, 0.3387, -0.8527, 0.3387, -0.8527, 0.5347, -0.8424, 0.5371, -0.6756, 0.3366, -0.6861, 0.3366, -0.6861, 0.5371, -0.6756, 0.5401, -0.5816, 0.339, -0.5921, 0.339, -0.5921, 0.5401, -0.5816, 0.5436, -0.4696, 0.342, -0.4802, 0.342, -0.4802, 0.5436, -0.4696, 0.5278, -0.3918, 0.3265, -0.4024, 0.3265, -0.4024, 0.5278, -0.3918, 0.5435, -0.3668, 0.3424, -0.3773, 0.3424, -0.3773, 0.5435, -0.3668, 0.5525, -0.2365, 0.3553, -0.2468, 0.3553, -0.2468, 0.5525, -0.2365, 0.5442, -0.1235, 0.3494, -0.1338, 0.3494, -0.1338, 0.5442, -0.1235, 0.5434, -0.08, 0.3495, -0.09019, 0.3495, -0.09019, 0.5434, -0.08, 0.5535, 0.1014, 0.3611, 0.09125, 0.3611, 0.09125, 0.5535, 0.1014, 0.5689, 0.2465, 0.3757, 0.2363, 0.3757, 0.2363, 0.5689, 0.2465, 0.5733, 0.3927, 0.3761, 0.3833, 0.3761, 0.3833, 0.5733, 0.3927, 0.5843, 0.5234, 0.3828, 0.5155, 0.3828, 0.5155, 0.5843, 0.5234, 0.6087, 0.6033, 0.4066, 0.596, 0.4066, 0.596, 0.6087, 0.6033, 0.6066, 0.774, 0.4046, 0.7676, 0.4046, 0.7676, 0.6066, 0.774, 0.6168, 0.8517, 0.4154, 0.8453, 0.4154, 0.8453, 0.6168, 0.8517, 0.5868, 0.973, 0.3892, 0.9668, 0.3892, 0.9668, 0.5868, 0.973, 0.5933, 1.168, 0.399, 1.162, 0.399, 1.162, 0.5933, 1.168, 0.6013, 1.372, 0.4083, 1.367, 0.4083, 1.367, 0.6013, 1.372, 0.6025, 1.426, 0.409, 1.421, 0.409, 1.421, 0.6025, 1.426, 0.5989, 1.494, 0.4044, 1.488, 0.4044, 1.488, 0.5989, 1.494, 0.5951, 1.53, 0.3998, 1.525, 0.3998, 1.525, 0.5951, 1.53, 0.5789, 1.652, 0.3796, 1.648, 0.3796, 1.648, 0.5789, 1.652, 0.5953, 1.887, 0.3952, 1.884, 0.3952, 1.884, 0.5953, 1.887, 0.5828, 2.06, 0.3836, 2.057, 0.3836, 2.057, 0.5828, 2.06, 0.5978, 2.24, 0.4012, 2.238, 0.4012, 2.238, 0.5978, 2.24, 0.4992, 2.494, 0.4946, 2.297, 0.4946, 2.297, 0.4992, 2.494, 0.3562, 2.509, 0.3515, 2.312, 0.3562, 2.509, 0.4992, 2.494, 0.5209, 2.796, 0.3779, 2.811])
me_plane_001.materials.append(mat_chain)
me_plane_001.update()
me_cube = bpy.data.meshes.new('Cube')
me_cube.from_pydata([(0.001548, 0.0962, 0.1305), (0.0001147, -0.3192, 0.1321), (-0.02911, 0.09792, 0.1634), (-0.03054, -0.3175, 0.165), (0.03213, 0.0962, 0.159), (0.0307, -0.3192, 0.1606), (0.001478, 0.09792, 0.1919), (4.487e-05, -0.3175, 0.1935), (0.003302, 0.1338, 0.2381), (-0.1692, 0.1077, -0.05959), (0.1758, 0.1077, -0.05959), (-0.1692, -0.01001, -0.05712), (0.003302, 0.06094, 0.2331), (0.1758, -0.01001, -0.05712), (0.1866, -0.2924, 0.277), (0.004545, 0.0259, 0.1855), (-0.1912, -0.285, 0.2741), (0.1867, -0.3182, 0.2106), (0.004421, -0.04755, 0.01995), (-0.1911, -0.3108, 0.2078), (-0.0956, 0.0962, -0.06455), (-0.1985, -0.2956, -0.1401), (-0.1398, 0.09792, -0.05616), (-0.2427, -0.2939, -0.1317), (-0.0878, 0.0962, -0.02349), (-0.1907, -0.2956, -0.09901), (-0.132, 0.09792, -0.01509), (-0.2349, -0.2939, -0.09061), (0.1386, 0.0962, -0.05525), (0.2446, -0.304, -0.1494), (0.09361, 0.09792, -0.05436), (0.1996, -0.3023, -0.1485), (0.1394, 0.0962, -0.01346), (0.2454, -0.304, -0.1076), (0.09444, 0.09792, -0.01257), (0.2004, -0.3023, -0.1067), (0.1458, 0.01215, -0.05714), (0.01143, -0.07063, 0.1098), (-0.123, 0.01807, -0.05393), (0.1458, 0.05967, -0.05366), (0.0113, 0.1183, 0.1633), (-0.123, 0.06612, -0.0517), (0.0786, 0.09376, 0.1201), (0.1094, 0.1047, 0.06919), (0.07843, 0.04146, 0.1026), (0.1095, 0.04456, 0.04894), (0.3575, 0.04069, 0.2781), (0.3883, 0.05165, 0.2272), (0.3574, -0.01161, 0.2606), (0.3885, -0.008519, 0.2069), (0.3195, 0.1021, 0.2525), (0.4672, 0.1013, 0.2091), (0.3194, -0.03089, 0.2077), (0.4679, -0.05189, 0.158), (0.3528, 0.06371, 0.3674), (0.5004, 0.06294, 0.324), (0.3527, -0.0693, 0.3226), (0.5011, -0.0903, 0.2729), (0.3763, 0.05902, 0.2933), (0.4048, 0.06916, 0.2462), (0.4155, 0.05156, 0.3155), (0.444, 0.0617, 0.2684), (0.3777, 0.2869, 0.3635), (0.4062, 0.2971, 0.3164), (0.4169, 0.2795, 0.3857), (0.4454, 0.2896, 0.3386), (0.04086, 0.07805, -0.01744), (-0.0186, 0.08876, -0.02043), (0.02566, 0.02696, -0.003257), (-0.03633, 0.02995, -0.004381), (0.04172, -0.008367, -0.3307), (-0.01774, 0.002341, -0.3337), (0.02652, -0.05946, -0.3165), (-0.03547, -0.05647, -0.3176), (0.03805, 0.05753, -0.2917), (-0.07217, 0.04548, -0.3984), (-0.0009476, -0.07244, -0.2558), (-0.117, -0.1043, -0.358), (0.1218, 0.01037, -0.3725), (0.01162, -0.001676, -0.4793), (0.08284, -0.1196, -0.3366), (-0.03324, -0.1515, -0.4388), (0.04576, 0.007363, -0.3563), (-0.009231, 0.01727, -0.359), (0.04589, -0.004781, -0.4003), (-0.00911, 0.005124, -0.4031), (0.1062, 0.2303, -0.4157), (0.05125, 0.2402, -0.4184), (0.1064, 0.2181, -0.4597), (0.05137, 0.228, -0.4625), (-0.4775, 0.2896, 0.2745), (-0.5093, 0.2795, 0.2297), (-0.4415, 0.2971, 0.2474), (-0.4734, 0.2869, 0.2025), (-0.4125, 0.0617, 0.3011), (-0.4444, 0.05156, 0.2563), (-0.3765, 0.06916, 0.274), (-0.4084, 0.05902, 0.2292), (-0.4394, -0.0903, 0.3518), (-0.4258, -0.0693, 0.1959), (-0.486, 0.06294, 0.3308), (-0.467, 0.06371, 0.1781), (-0.3208, -0.05189, 0.367), (-0.3072, -0.03089, 0.2111), (-0.3674, 0.1013, 0.3461), (-0.3484, 0.1021, 0.1933), (-0.334, -0.008519, 0.2747), (-0.3708, -0.01161, 0.2248), (-0.3525, 0.05165, 0.2665), (-0.387, 0.04069, 0.218), (-0.07806, 0.04456, 0.08169), (-0.1149, 0.04146, 0.03182), (-0.09657, 0.1047, 0.07349), (-0.131, 0.09376, 0.02499)], [], [(0, 1, 3, 2), (2, 3, 7, 6), (6, 7, 5, 4), (4, 5, 1, 0), (2, 6, 4, 0), (7, 3, 1, 5), (9, 8, 10), (11, 13, 12), (10, 8, 12, 13), (9, 10, 13, 11), (8, 9, 11, 12), (14, 15, 16), (17, 19, 18), (16, 15, 18, 19), (14, 16, 19, 17), (15, 14, 17, 18), (20, 21, 23, 22), (22, 23, 27, 26), (26, 27, 25, 24), (24, 25, 21, 20), (22, 26, 24, 20), (27, 23, 21, 25), (28, 29, 31, 30), (30, 31, 35, 34), (34, 35, 33, 32), (32, 33, 29, 28), (30, 34, 32, 28), (35, 31, 29, 33), (36, 37, 38), (39, 41, 40), (38, 37, 40, 41), (36, 38, 41, 39), (37, 36, 39, 40), (43, 45, 44, 42), (47, 46, 48, 49), (45, 43, 47, 49), (44, 45, 49, 48), (42, 44, 48, 46), (43, 42, 46, 47), (51, 53, 52, 50), (55, 54, 56, 57), (52, 53, 57, 56), (50, 52, 56, 54), (51, 50, 54, 55), (53, 51, 55, 57), (59, 61, 60, 58), (63, 62, 64, 65), (59, 58, 62, 63), (61, 59, 63, 65), (60, 61, 65, 64), (58, 60, 64, 62), (71, 70, 72, 73), (66, 68, 72, 70), (67, 66, 70, 71), (67, 69, 68, 66), (69, 67, 71, 73), (68, 69, 73, 72), (77, 75, 79, 81), (75, 74, 78, 79), (75, 77, 76, 74), (74, 76, 80, 78), (76, 77, 81, 80), (79, 78, 80, 81), (85, 83, 87, 89), (84, 85, 89, 88), (82, 84, 88, 86), (83, 82, 86, 87), (83, 85, 84, 82), (87, 86, 88, 89), (95, 94, 90, 91), (96, 94, 95, 97), (96, 97, 93, 92), (92, 93, 91, 90), (94, 96, 92, 90), (97, 95, 91, 93), (104, 105, 101, 100), (104, 102, 103, 105), (100, 101, 99, 98), (105, 103, 99, 101), (102, 104, 100, 98), (103, 102, 98, 99), (113, 111, 107, 109), (112, 110, 111, 113), (112, 113, 109, 108), (110, 112, 108, 106), (108, 109, 107, 106), (111, 110, 106, 107)])
_uv = me_cube.uv_layers.new(name='UVMap')
_uv.uv.foreach_set('vector', [0.4771, 0.5, 0.4775, 0.2133, 0.501, 0.2129, 0.5007, 0.4996, 0.426, 0.213, 0.426, 0.5004, 0.405, 0.5003, 0.405, 0.2129, 0.405, 0.2129, 0.405, 0.5003, 0.3836, 0.5015, 0.3836, 0.214, 0.4472, 0.2146, 0.4472, 0.5009, 0.426, 0.4992, 0.426, 0.2129, 0.4851, 0.3285, 0.514, 0.3286, 0.514, 0.3596, 0.4851, 0.3595, 0.3709, 0.3605, 0.3998, 0.3603, 0.3998, 0.3914, 0.3709, 0.3915, 0.3299, 0.3112, 0.3299, 0.07438, 0.5363, 0.1912, 0.7062, 0.5512, 0.5616, 0.4642, 0.7062, 0.3889, 0.3351, 0.701, 0.3351, 0.5023, 0.3843, 0.513, 0.4157, 0.7113, 0.5082, 0.2618, 0.5082, 0.5003, 0.4272, 0.5, 0.4272, 0.2615, 0.5079, 0.5003, 0.5079, 0.7035, 0.4272, 0.7128, 0.4585, 0.5105, 0.5134, 0.3494, 0.2957, 0.2195, 0.5134, 0.08789, 0.6725, 0.8492, 0.5367, 0.8501, 0.6077, 0.7593, 0.4519, 0.2344, 0.481, 0.4664, 0.3884, 0.4664, 0.4353, 0.2372, 0.5832, 0.812, 0.5832, 0.8715, 0.5672, 0.8715, 0.5672, 0.812, 0.3351, 0.5023, 0.3351, 0.2615, 0.3519, 0.2624, 0.4272, 0.4921, 0.4461, 0.1133, 0.4461, 0.3965, 0.4159, 0.4025, 0.4159, 0.1193, 0.3867, 0.1012, 0.3867, 0.3813, 0.3591, 0.3759, 0.3591, 0.0957, 0.4707, 0.3799, 0.4707, 0.09961, 0.5006, 0.1062, 0.5006, 0.3865, 0.4149, 0.0957, 0.4149, 0.3663, 0.3867, 0.3722, 0.3867, 0.1015, 0.5029, 0.2313, 0.5318, 0.2314, 0.5318, 0.2625, 0.5029, 0.2625, 0.44, 0.3108, 0.4688, 0.3108, 0.4688, 0.3419, 0.44, 0.342, 0.3735, 0.1342, 0.3735, 0.4253, 0.3437, 0.4161, 0.3437, 0.125, 0.4509, 0.1087, 0.4509, 0.388, 0.4229, 0.3809, 0.4229, 0.1016, 0.5009, 0.1387, 0.5009, 0.4253, 0.4712, 0.4345, 0.4712, 0.1478, 0.4159, 0.1152, 0.4159, 0.4039, 0.3876, 0.41, 0.3876, 0.1213, 0.4897, 0.4477, 0.5186, 0.4477, 0.5186, 0.4789, 0.4897, 0.4788, 0.4102, 0.4221, 0.4391, 0.4221, 0.4391, 0.4532, 0.4102, 0.4533, 0.3633, 0.4262, 0.5098, 0.3905, 0.5098, 0.5408, 0.5153, 0.572, 0.3587, 0.4714, 0.5153, 0.397, 0.5128, 0.4795, 0.3924, 0.5016, 0.3924, 0.366, 0.5204, 0.4472, 0.3976, 0.5378, 0.3976, 0.3518, 0.4308, 0.3511, 0.4305, 0.537, 0.4452, 0.5895, 0.3278, 0.5723, 0.3211, 0.5401, 0.4452, 0.4539, 0.8482, 0.7583, 0.8483, 0.8021, 0.8112, 0.7935, 0.8112, 0.7554, 0.7776, 0.7582, 0.8112, 0.7528, 0.8112, 0.7909, 0.7776, 0.8021, 0.7776, 0.5625, 0.8197, 0.5557, 0.8197, 0.7461, 0.7776, 0.7528, 0.8274, 0.8207, 0.7844, 0.8206, 0.7844, 0.5973, 0.8274, 0.5974, 0.7467, 0.6137, 0.7823, 0.6205, 0.7823, 0.8162, 0.7467, 0.8094, 0.7844, 0.8203, 0.743, 0.821, 0.743, 0.598, 0.7844, 0.5973, 0.1728, 0.09263, 0.2814, 0.09304, 0.2622, 0.1967, 0.168, 0.1959, 0.1809, 0.1952, 0.181, 0.0928, 0.2731, 0.09359, 0.287, 0.1966, 0.1446, 0.7945, 0.1446, 0.8791, 0.0785, 0.877, 0.0785, 0.7923, 0.2693, 0.0914, 0.2693, 0.1884, 0.187, 0.1866, 0.187, 0.08962, 0.2871, 0.1877, 0.1806, 0.1868, 0.181, 0.1027, 0.2875, 0.1036, 0.185, 0.1995, 0.185, 0.08785, 0.2706, 0.0888, 0.2706, 0.2004, 0.5363, 0.5311, 0.5049, 0.5315, 0.5049, 0.4931, 0.5363, 0.4927, 0.333, 0.508, 0.333, 0.4697, 0.3643, 0.4702, 0.3643, 0.5085, 0.3915, 0.4684, 0.3572, 0.4666, 0.3572, 0.3018, 0.3915, 0.3036, 0.4063, 0.5949, 0.3798, 0.5909, 0.3798, 0.4298, 0.4063, 0.4338, 0.4712, 0.538, 0.44, 0.5422, 0.44, 0.3776, 0.4712, 0.3733, 0.5298, 0.5311, 0.5028, 0.5361, 0.5028, 0.3783, 0.5298, 0.3733, 0.7776, 0.7582, 0.8112, 0.7528, 0.8112, 0.7909, 0.7776, 0.8021, 0.7467, 0.6137, 0.7823, 0.6205, 0.7823, 0.8162, 0.7467, 0.8094, 0.7844, 0.8203, 0.743, 0.821, 0.743, 0.598, 0.7844, 0.5973, 0.8482, 0.7583, 0.8483, 0.8021, 0.8112, 0.7935, 0.8112, 0.7554, 0.7776, 0.5625, 0.8197, 0.5557, 0.8197, 0.7461, 0.7776, 0.7528, 0.8274, 0.8207, 0.7844, 0.8206, 0.7844, 0.5973, 0.8274, 0.5974, 0.185, 0.1995, 0.185, 0.08785, 0.2706, 0.0888, 0.2706, 0.2004, 0.2871, 0.1877, 0.1806, 0.1868, 0.181, 0.1027, 0.2875, 0.1036, 0.1728, 0.09263, 0.2814, 0.09304, 0.2622, 0.1967, 0.168, 0.1959, 0.2693, 0.0914, 0.2693, 0.1884, 0.187, 0.1866, 0.187, 0.08962, 0.1434, 0.7984, 0.1434, 0.8801, 0.07962, 0.8781, 0.07962, 0.7963, 0.1809, 0.1952, 0.181, 0.0928, 0.2731, 0.09359, 0.287, 0.1966, 0.4063, 0.5949, 0.3798, 0.5909, 0.3798, 0.4298, 0.4063, 0.4338, 0.4712, 0.538, 0.44, 0.5422, 0.44, 0.3776, 0.4712, 0.3733, 0.5298, 0.5311, 0.5028, 0.5361, 0.5028, 0.3783, 0.5298, 0.3733, 0.3915, 0.4684, 0.3572, 0.4666, 0.3572, 0.3018, 0.3915, 0.3036, 0.5363, 0.5311, 0.5049, 0.5315, 0.5049, 0.4931, 0.5363, 0.4927, 0.333, 0.508, 0.333, 0.4697, 0.3643, 0.4702, 0.3643, 0.5085, 0.4712, 0.538, 0.44, 0.5422, 0.44, 0.3776, 0.4712, 0.3733, 0.5363, 0.5311, 0.5049, 0.5315, 0.5049, 0.4931, 0.5363, 0.4927, 0.3915, 0.4684, 0.3572, 0.4666, 0.3572, 0.3018, 0.3915, 0.3036, 0.333, 0.508, 0.333, 0.4697, 0.3643, 0.4702, 0.3643, 0.5085, 0.4063, 0.5949, 0.3798, 0.5909, 0.3798, 0.4298, 0.4063, 0.4338, 0.5298, 0.5311, 0.5028, 0.5361, 0.5028, 0.3783, 0.5298, 0.3733, 0.2871, 0.1877, 0.1806, 0.1868, 0.181, 0.1027, 0.2875, 0.1036, 0.1728, 0.09263, 0.2814, 0.09304, 0.2622, 0.1967, 0.168, 0.1959, 0.1809, 0.1952, 0.181, 0.0928, 0.2731, 0.09359, 0.287, 0.1966, 0.2693, 0.0914, 0.2693, 0.1884, 0.187, 0.1866, 0.187, 0.08962, 0.185, 0.1995, 0.185, 0.08785, 0.2706, 0.0888, 0.2706, 0.2004, 0.143, 0.7988, 0.143, 0.8785, 0.08087, 0.8764, 0.08087, 0.7968, 0.7467, 0.6137, 0.7823, 0.6205, 0.7823, 0.8162, 0.7467, 0.8094, 0.8482, 0.7583, 0.8483, 0.8021, 0.8112, 0.7935, 0.8112, 0.7554, 0.7844, 0.8203, 0.743, 0.821, 0.743, 0.598, 0.7844, 0.5973, 0.7776, 0.5625, 0.8197, 0.5557, 0.8197, 0.7461, 0.7776, 0.7528, 0.7776, 0.7582, 0.8112, 0.7528, 0.8112, 0.7909, 0.7776, 0.8021, 0.8274, 0.8207, 0.7844, 0.8206, 0.7844, 0.5973, 0.8274, 0.5974])
me_cube.materials.append(mat_ligher)
me_cube.update()
me_plane = bpy.data.meshes.new('Plane')
me_plane.from_pydata([(-0.2199, -0.2199, -0.3128), (0.2199, -0.2199, -0.3128), (-0.2199, 0.2199, -0.3128), (0.2199, 0.2199, -0.3128), (-0.2199, 0.2199, 0.3605), (-0.2199, -0.2199, 0.3605), (0.2199, -0.2199, 0.3605), (0.2199, 0.2199, 0.3605)], [], [(0, 2, 3, 1), (5, 6, 7, 4), (2, 0, 5, 4), (3, 2, 4, 7), (0, 1, 6, 5), (1, 3, 7, 6)])
_uv = me_plane.uv_layers.new(name='UVMap')
_uv.uv.foreach_set('vector', [0.0, 0.0, 0.0, 1.0, 1.0, 1.0, 1.0, 0.0, 0.0, 0.0, 1.0, 0.0, 1.0, 1.0, 0.0, 1.0, 0.0, 1.0, 0.0, 0.0, 0.0, 0.0, 0.0, 1.0, 1.0, 1.0, 0.0, 1.0, 0.0, 1.0, 1.0, 1.0, 0.0, 0.0, 1.0, 0.0, 1.0, 0.0, 0.0, 0.0, 1.0, 0.0, 1.0, 1.0, 1.0, 1.0, 1.0, 0.0])
me_plane.update()
arm_armature = bpy.data.armatures.new('Armature')  # bones are not reproduced

# ---- objects
ob_armature = bpy.data.objects.new('Armature', arm_armature)
ob_cylinder = bpy.data.objects.new('Cylinder', me_cylinder_002)
ob_plane = bpy.data.objects.new('Plane', me_plane_001)
ob_cube = bpy.data.objects.new('Cube', me_cube)
ob_ligher_phy = bpy.data.objects.new('ligher_phy', me_plane)

# ---- transforms, parenting, visibility, modifiers, constraints
ob_armature.location = (1.878e-16, 0.05136, 0.3034)
ob_cylinder.parent = ob_armature
ob_cylinder.matrix_parent_inverse = Matrix(((1.0, 2.384e-07, 0.0, -1.224e-08), (-2.842e-14, 1.192e-07, 1.0, -1.219), (2.384e-07, -1.0, 0.0, 0.05136), (-0.0, 0.0, -0.0, 1.0)))
ob_cylinder.location = (0.0, 0.03288, 0.8483)
ob_cylinder.rotation_euler = (-3.142, 3.353e-23, -4.441e-16)
ob_plane.parent = ob_armature
ob_plane.matrix_parent_inverse = Matrix(((1.0, -0.0, 0.0, -1.878e-16), (-0.0, 1.0, -0.0, -0.05136), (0.0, -0.0, 1.0, -0.8457), (-0.0, 0.0, -0.0, 1.0)))
ob_plane.location = (-6.969e-16, 0.00671, 0.8505)
ob_plane.scale = (1.346, 1.346, 1.346)
_vg = ob_plane.vertex_groups.new(name='bulb')
for _i, _w in zip([0, 1, 2, 3, 4, 5, 6, 7, 8, 9, 10, 11, 12, 13, 14, 15, 16, 17, 18, 19, 20, 21, 22, 23, 24, 25, 26, 27, 28, 29, 30, 31, 32, 33, 34, 35, 36, 37, 38, 39, 40, 41, 42, 43, 44, 45, 46, 47, 48, 49, 50, 51, 52, 53, 54, 55, 56, 57, 58, 59, 60, 61, 62, 63, 64, 65, 66, 67], [1.0, 1.0, 0.9962, 0.9996, 0.999, 0.9903, 0.9825, 0.9717, 0.9487, 0.9438, 0.9068, 0.9048, 0.8743, 0.871, 0.8295, 0.8196, 0.8074, 0.7931, 0.7809, 0.7623, 0.7617, 0.7409, 0.7548, 0.7335, 0.723, 0.7018, 0.6986, 0.6791, 0.6853, 0.6678, 0.6379, 0.628, 0.5909, 0.5818, 0.5436, 0.5333, 0.5063, 0.4918, 0.485, 0.4672, 0.4422, 0.4206, 0.4236, 0.4007, 0.3916, 0.3693, 0.3398, 0.3205, 0.2803, 0.2648, 0.2655, 0.2546, 0.251, 0.244, 0.2421, 0.2369, 0.2148, 0.2103, 0.1682, 0.1589, 0.1377, 0.1217, 0.09988, 0.08162, 0.06931, 0.03877, 0.05592, 0.02202]): _vg.add([_i], _w, 'REPLACE')
_vg = ob_plane.vertex_groups.new(name='root')
for _i, _w in zip([7, 8, 9, 10, 11, 12, 13, 14, 15, 16, 17, 18, 19, 20, 21, 22, 23, 24, 25, 26, 27, 28, 29, 30, 31, 32, 33, 34, 35, 36, 37, 38, 39, 40, 41, 42, 43, 44, 45, 46, 47, 48, 49, 50, 51, 52, 53, 54, 55, 56, 57, 58, 59, 60, 61, 62, 63, 64, 65, 66, 67, 68, 69], [0.006617, 0.05127, 0.05617, 0.09315, 0.09523, 0.1257, 0.129, 0.1705, 0.1804, 0.1926, 0.2069, 0.2191, 0.2377, 0.2383, 0.2591, 0.2452, 0.2665, 0.277, 0.2982, 0.3014, 0.3209, 0.3147, 0.3322, 0.3621, 0.372, 0.4091, 0.4182, 0.4564, 0.4667, 0.4937, 0.5082, 0.515, 0.5328, 0.5578, 0.5794, 0.5764, 0.5993, 0.6084, 0.6307, 0.6602, 0.6795, 0.7197, 0.7352, 0.7345, 0.7454, 0.749, 0.756, 0.7579, 0.7631, 0.7852, 0.7897, 0.8318, 0.8411, 0.8623, 0.8783, 0.9001, 0.9184, 0.9307, 0.9556, 0.9441, 0.964, 0.984, 0.9823]): _vg.add([_i], _w, 'REPLACE')
_m = ob_plane.modifiers.new('Armature', 'ARMATURE')
_m.object = ob_armature
ob_cube.parent = ob_armature
ob_cube.matrix_parent_inverse = Matrix(((1.0, 1.126e-09, -2.384e-07, -0.1236), (-0.0, 1.0, 0.004723, -1.746), (2.384e-07, -0.004723, 1.0, -0.698), (-0.0, -0.0, -0.0, 1.0)))
ob_cube.location = (0.1236, 1.369, 0.7045)
ob_ligher_phy.location = (0.0, 0.0, 0.0)

# ---- collection membership
col_ligher.objects.link(ob_armature)
col_ligher.objects.link(ob_cylinder)
col_ligher.objects.link(ob_plane)
col_ligher.objects.link(ob_cube)
col_ligher_phy.objects.link(ob_ligher_phy)

# ---- scene / render settings (as saved in the file)
scene.frame_start = 1; scene.frame_end = 250; scene.frame_set(0)
scene.render.engine = 'BLENDER_EEVEE_NEXT'
scene.cycles.sampling_pattern = 'TABULATED_SOBOL'
bpy.context.view_layer.update()

# ---- added for rendering (the .blend has no active camera): camera
cam_auto = bpy.data.cameras.new('AutoCamera')
cam_auto.lens = 50.0
cam_auto.sensor_width = 36.0
cam_auto.clip_end = 1000.0
ob_auto_camera = bpy.data.objects.new('AutoCamera', cam_auto)
scene.collection.objects.link(ob_auto_camera)
ob_auto_camera.location = (2.59332, -2.24526, 2.26778)
ob_auto_camera.rotation_euler = (1.09748, -7.21219e-08, 0.694738)
scene.camera = ob_auto_camera
bpy.context.view_layer.update()

